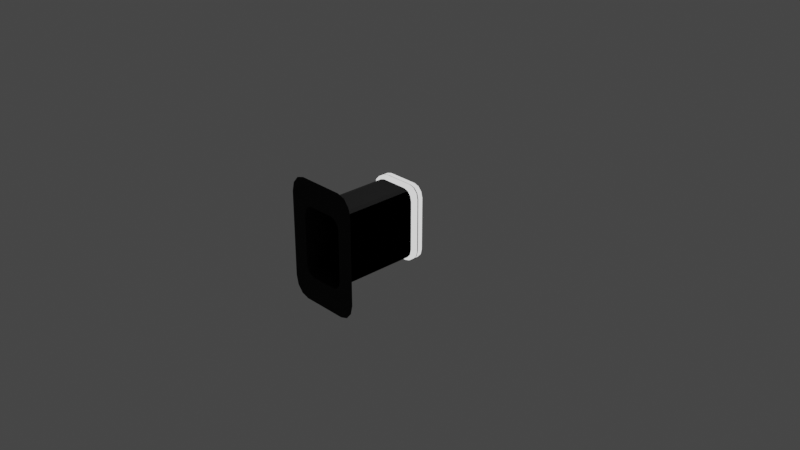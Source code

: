 # Source: Kerbetrotter_Hatch.blend  (saved by Blender 3.1.7; exported with 4.5.12 LTS)
import bpy
from mathutils import Matrix  # noqa: F401  (used for matrix-valued properties, if any)

bpy.ops.wm.read_factory_settings(use_empty=True)
scene = bpy.context.scene
scene.name = 'Scene'

# ---- collections
col_collection = bpy.data.collections.new('Collection'); scene.collection.children.link(col_collection)
col_collider_collider = bpy.data.collections.new('collider:collider')  # instanced only; not linked into the scene
col_collider_collider_001 = bpy.data.collections.new('collider:collider.001')  # instanced only; not linked into the scene
col_collider_collider_002 = bpy.data.collections.new('collider:collider.002')  # instanced only; not linked into the scene
col_collider_collider_003 = bpy.data.collections.new('collider:collider.003')  # instanced only; not linked into the scene
col_collider_collider_004 = bpy.data.collections.new('collider:collider.004')  # instanced only; not linked into the scene
col_collider_collider_005 = bpy.data.collections.new('collider:collider.005')  # instanced only; not linked into the scene
col_collider_collider_006 = bpy.data.collections.new('collider:collider.006')  # instanced only; not linked into the scene

# ---- images (referenced by path relative to the original .blend; pixels are not part of the script)
import os
ASSET_DIR = os.environ.get("B2B_ASSET_DIR", "")  # directory of the original .blend (textures are referenced by path, not embedded)
HERE = os.path.dirname(os.path.abspath(__file__))  # packed textures are extracted next to this script under _unpacked/

def load_image(name, relpath, width, height, colorspace="sRGB"):
    """Load a texture the original file referenced (path relative to the .blend, or extracted next to this script)."""
    p = next((c for c in (os.path.join(HERE, relpath), os.path.join(ASSET_DIR, relpath)) if relpath and os.path.exists(c)), "")
    if p:
        img = bpy.data.images.load(p, check_existing=True)
        img.name = name
    else:  # same state as the original file: an image datablock whose file is absent (Cycles renders it pink)
        img = bpy.data.images.new(name, width, height)
        img.source = "FILE"
        img.filepath = "//" + (relpath or name)
    img.colorspace_settings.name = colorspace
    return img
img_kerbetrotter_props = load_image('Kerbetrotter_props', 'Kerbetrotter_props.dds', 1024, 1024, 'sRGB')
img_kerbetrotter_props_nrm = load_image('Kerbetrotter_props_NRM', 'Kerbetrotter_props_NRM.dds', 1024, 1024, 'Non-Color')

# ---- materials (node trees are filled in below, after node groups)
mat_lynx_props = bpy.data.materials.new('Lynx_props')
mat_lynx_props.use_transparent_shadow = False
mat_material_002 = bpy.data.materials.new('Material.002')
mat_material_002.use_transparent_shadow = False

# ---- node groups
ng_color4 = bpy.data.node_groups.new('Color4', 'ShaderNodeTree')
_s = ng_color4.interface.new_socket(name='Color', in_out='OUTPUT', socket_type='NodeSocketColor')
_s = ng_color4.interface.new_socket(name='Alpha', in_out='OUTPUT', socket_type='NodeSocketFloat')
_s = ng_color4.interface.new_socket(name='Color', in_out='INPUT', socket_type='NodeSocketColor')
_s = ng_color4.interface.new_socket(name='Alpha', in_out='INPUT', socket_type='NodeSocketFloat')
_s.min_value = 1.0
_N = ng_color4.nodes; _L = ng_color4.links
n0 = _N.new('NodeGroupInput'); n0.name = 'Group Input'; n0.location = (-403, 18)
n1 = _N.new('NodeGroupOutput'); n1.name = 'Group Output'; n1.location = (154, 24)
_L.new(n0.outputs[1], n1.inputs[1])
_L.new(n0.outputs[0], n1.inputs[0])
n1.is_active_output = True
ng_maincolor = bpy.data.node_groups.new('MainColor', 'ShaderNodeTree')
_s = ng_maincolor.interface.new_socket(name='Color', in_out='OUTPUT', socket_type='NodeSocketColor')
_s = ng_maincolor.interface.new_socket(name='Alpha', in_out='OUTPUT', socket_type='NodeSocketFloat')
_s = ng_maincolor.interface.new_socket(name='VColor', in_out='INPUT', socket_type='NodeSocketColor')
_s = ng_maincolor.interface.new_socket(name='VAlpha', in_out='INPUT', socket_type='NodeSocketFloat')
_s.min_value = 1e+04
_s = ng_maincolor.interface.new_socket(name='CColor', in_out='INPUT', socket_type='NodeSocketColor')
_s = ng_maincolor.interface.new_socket(name='CAlpha', in_out='INPUT', socket_type='NodeSocketFloat')
_s.min_value = 1.0
_s = ng_maincolor.interface.new_socket(name='TColor', in_out='INPUT', socket_type='NodeSocketColor')
_s = ng_maincolor.interface.new_socket(name='TAlpha', in_out='INPUT', socket_type='NodeSocketFloat')
_s.min_value = 1.0
_N = ng_maincolor.nodes; _L = ng_maincolor.links
n0 = _N.new('NodeGroupInput'); n0.name = 'Group Input'; n0.location = (-284, 35)
n1 = _N.new('NodeGroupOutput'); n1.name = 'Group Output'; n1.location = (332, -19)
n2 = _N.new('ShaderNodeMix'); n2.name = 'VC*CC*TC'; n2.location = (127, -33)
n2.label = 'VC*CC*TC'
n2.hide = True
n2.data_type = 'RGBA'
n2.blend_type = 'MULTIPLY'
n2.inputs[0].default_value = 1.0
n3 = _N.new('ShaderNodeMix'); n3.name = 'VC*CC'; n3.location = (-44, 33)
n3.label = 'VC*CC'
n3.hide = True
n3.data_type = 'RGBA'
n3.blend_type = 'MULTIPLY'
n3.inputs[0].default_value = 1.0
n4 = _N.new('ShaderNodeMath'); n4.name = 'VA*CA'; n4.location = (-59, -19)
n4.label = 'VA*CA'
n4.hide = True
n4.operation = 'MULTIPLY'
n4.inputs[2].default_value = 0.0
n5 = _N.new('ShaderNodeMath'); n5.name = 'VA*CA*TA'; n5.location = (130, -79)
n5.label = 'VA*CA*TA'
n5.hide = True
n5.operation = 'MULTIPLY'
n5.inputs[2].default_value = 0.0
_L.new(n0.outputs[2], n3.inputs[7])
_L.new(n0.outputs[4], n2.inputs[7])
_L.new(n2.outputs[2], n1.inputs[0])
_L.new(n3.outputs[2], n2.inputs[6])
_L.new(n0.outputs[0], n3.inputs[6])
_L.new(n0.outputs[1], n4.inputs[0])
_L.new(n0.outputs[3], n4.inputs[1])
_L.new(n4.outputs[0], n5.inputs[0])
_L.new(n0.outputs[5], n5.inputs[1])
_L.new(n5.outputs[0], n1.inputs[1])
n1.is_active_output = True
ng_standardshader = bpy.data.node_groups.new('StandardShader', 'ShaderNodeTree')
_s = ng_standardshader.interface.new_socket(name='BSDF', in_out='OUTPUT', socket_type='NodeSocketShader')
_s = ng_standardshader.interface.new_socket(name='BaseColor', in_out='INPUT', socket_type='NodeSocketColor')
_s = ng_standardshader.interface.new_socket(name='Shininess', in_out='INPUT', socket_type='NodeSocketFloat')
_s.min_value = 1e+04
_s = ng_standardshader.interface.new_socket(name='Gloss', in_out='INPUT', socket_type='NodeSocketFloat')
_s.min_value = 1e+04
_s = ng_standardshader.interface.new_socket(name='Emission', in_out='INPUT', socket_type='NodeSocketColor')
_s = ng_standardshader.interface.new_socket(name='Emission Strength', in_out='INPUT', socket_type='NodeSocketFloat')
_s.min_value = 1e+06
_s = ng_standardshader.interface.new_socket(name='Alpha', in_out='INPUT', socket_type='NodeSocketFloat')
_s.min_value = 1.0
_s = ng_standardshader.interface.new_socket(name='NormalColor', in_out='INPUT', socket_type='NodeSocketColor')
_N = ng_standardshader.nodes; _L = ng_standardshader.links
n0 = _N.new('NodeGroupOutput'); n0.name = 'Group Output'; n0.location = (555, 248)
n1 = _N.new('NodeGroupInput'); n1.name = 'Group Input'; n1.location = (-444, 74)
n2 = _N.new('ShaderNodeNormalMap'); n2.name = 'Normal Map'; n2.location = (-96, -256)
n2.hide = True
n3 = _N.new('ShaderNodeMath'); n3.name = 'Roughness'; n3.location = (-4, -2)
n3.label = 'Roughness'
n3.hide = True
n3.operation = 'SQRT'
n3.inputs[2].default_value = 0.0
n4 = _N.new('ShaderNodeMath'); n4.name = 'SpecularConv'; n4.location = (-120, 39)
n4.label = 'SpecularConv'
n4.hide = True
n4.operation = 'SQRT'
n4.inputs[2].default_value = 0.0
n5 = _N.new('ShaderNodeMath'); n5.name = 'Gloss2Rough'; n5.location = (-176, -1)
n5.label = 'Gloss2Rough'
n5.hide = True
n5.operation = 'SUBTRACT'
n5.inputs[0].default_value = 1.0
n5.inputs[2].default_value = 0.0
n6 = _N.new('ShaderNodeBsdfPrincipled'); n6.name = 'Principled BSDF'; n6.location = (226, 256)
n6.distribution = 'GGX'
n6.subsurface_method = 'BURLEY'
n6.inputs[3].default_value = 1.45
_L.new(n6.outputs[0], n0.inputs[0])
_L.new(n4.outputs[0], n6.inputs[13])
_L.new(n1.outputs[3], n6.inputs[27])
_L.new(n3.outputs[0], n6.inputs[2])
_L.new(n1.outputs[0], n6.inputs[0])
_L.new(n1.outputs[1], n4.inputs[0])
_L.new(n1.outputs[6], n2.inputs[1])
_L.new(n5.outputs[0], n3.inputs[0])
_L.new(n1.outputs[2], n5.inputs[1])
_L.new(n2.outputs[0], n6.inputs[5])
_L.new(n1.outputs[5], n6.inputs[4])
_L.new(n1.outputs[4], n6.inputs[28])
n0.is_active_output = True
ng_dxtnormal = bpy.data.node_groups.new('dxtNormal', 'ShaderNodeTree')
_s = ng_dxtnormal.interface.new_socket(name='Color', in_out='OUTPUT', socket_type='NodeSocketColor')
_s = ng_dxtnormal.interface.new_socket(name='RGB', in_out='INPUT', socket_type='NodeSocketColor')
_s = ng_dxtnormal.interface.new_socket(name='Alpha', in_out='INPUT', socket_type='NodeSocketFloat')
_s.min_value = 1e+04
_N = ng_dxtnormal.nodes; _L = ng_dxtnormal.links
n0 = _N.new('NodeReroute'); n0.name = 'Reroute'; n0.location = (396, 44)
n0.width = 100
n0.socket_idname = 'NodeSocketFloat'
n1 = _N.new('NodeReroute'); n1.name = 'Reroute.002'; n1.location = (378, 56)
n1.width = 100
n1.socket_idname = 'NodeSocketFloat'
n2 = _N.new('NodeReroute'); n2.name = 'Reroute.001'; n2.location = (376, 13)
n2.width = 100
n2.socket_idname = 'NodeSocketFloat'
n3 = _N.new('NodeGroupInput'); n3.name = 'dxtNormalInput'; n3.location = (36, 79)
n3.label = 'dxtNormalInput'
n4 = _N.new('NodeGroupOutput'); n4.name = 'dxtNormalOutput'; n4.location = (1779, 73)
n4.label = 'dxtNormalOutput'
n5 = _N.new('ShaderNodeSeparateColor'); n5.name = 'dxtNormal.separateRGB'; n5.location = (215, 54)
n5.label = 'separateRGB'
n5.width = 125
n5.hide = True
n6 = _N.new('ShaderNodeVectorMath'); n6.name = 'mul2'; n6.location = (611, 34)
n6.label = '*2'
n6.hide = True
n6.operation = 'SCALE'
n6.inputs[3].default_value = 2.0
n7 = _N.new('ShaderNodeCombineXYZ'); n7.name = 'Combine XYZ'; n7.location = (446, 34)
n7.hide = True
n8 = _N.new('ShaderNodeVectorMath'); n8.name = 'xy_dot_xy'; n8.location = (941, 34)
n8.label = 'xy . xy'
n8.hide = True
n8.operation = 'DOT_PRODUCT'
n9 = _N.new('ShaderNodeMath'); n9.name = 'subXY'; n9.location = (1106, 34)
n9.label = 'Z^2'
n9.hide = True
n9.operation = 'SUBTRACT'
n9.use_clamp = True
n9.inputs[0].default_value = 1.0
n9.inputs[2].default_value = 0.0
n10 = _N.new('ShaderNodeMath'); n10.name = 'sqrtZ2'; n10.location = (1271, 34)
n10.label = 'Z = sqrt(1-X^2-Y^2)'
n10.hide = True
n10.operation = 'SQRT'
n10.inputs[2].default_value = 0.0
n11 = _N.new('ShaderNodeCombineColor'); n11.name = 'Combine RGB'; n11.location = (1593, 53)
n11.hide = True
n12 = _N.new('ShaderNodeMath'); n12.name = 'zToBlue'; n12.location = (1436, 34)
n12.label = 'Z to Blue'
n12.hide = True
n12.operation = 'MULTIPLY_ADD'
n13 = _N.new('ShaderNodeVectorMath'); n13.name = 'sub1'; n13.location = (776, 34)
n13.label = '-1'
n13.hide = True
n13.operation = 'SUBTRACT'
n13.inputs[1].default_value = (1.0, 1.0, 0.0)
_L.new(n3.outputs[0], n5.inputs[0])
_L.new(n5.outputs[1], n0.inputs[0])
_L.new(n3.outputs[1], n2.inputs[0])
_L.new(n2.outputs[0], n1.inputs[0])
_L.new(n1.outputs[0], n11.inputs[0])
_L.new(n11.outputs[0], n4.inputs[0])
_L.new(n7.outputs[0], n6.inputs[0])
_L.new(n6.outputs[0], n13.inputs[0])
_L.new(n9.outputs[0], n10.inputs[0])
_L.new(n10.outputs[0], n12.inputs[0])
_L.new(n12.outputs[0], n11.inputs[2])
_L.new(n0.outputs[0], n7.inputs[1])
_L.new(n2.outputs[0], n7.inputs[0])
_L.new(n0.outputs[0], n11.inputs[1])
_L.new(n13.outputs[0], n8.inputs[0])
_L.new(n13.outputs[0], n8.inputs[1])
_L.new(n8.outputs[1], n9.inputs[1])
n4.is_active_output = True

# ---- material node trees
mat_lynx_props.use_nodes = True; mat_lynx_props.node_tree.nodes.clear()
_N = mat_lynx_props.node_tree.nodes; _L = mat_lynx_props.node_tree.links
n0 = _N.new('ShaderNodeVertexColor'); n0.name = 'Vertex Color'; n0.location = (-88, -138)
n0.hide = True
n1 = _N.new('ShaderNodeTexImage'); n1.name = '_MainTex'; n1.location = (-200, -238)
n1.label = '_MainTex'
n1.hide = True
n1.image = img_kerbetrotter_props
n2 = _N.new('ShaderNodeTexImage'); n2.name = '_BumpMap'; n2.location = (-188, -311)
n2.label = '_BumpMap'
n2.hide = True
n2.image = img_kerbetrotter_props_nrm
n3 = _N.new('ShaderNodeUVMap'); n3.name = 'UV Map'; n3.location = (-398, -256)
n4 = _N.new('ShaderNodeOutputMaterial'); n4.name = 'Material Output'; n4.location = (730, -26)
n5 = _N.new('ShaderNodeGroup'); n5.name = '_Color'; n5.location = (-87, -190)
n5.label = '_Color'
n5.hide = True
n5.node_tree = ng_color4
n5.inputs[0].default_value = (1.0, 1.0, 1.0, 1.0)
n5.inputs[1].default_value = 1.0
n6 = _N.new('ShaderNodeGroup'); n6.name = 'MainColor'; n6.location = (104, -41)
n6.node_tree = ng_maincolor
n7 = _N.new('ShaderNodeGroup'); n7.name = 'StandardShader'; n7.location = (489, -47)
n7.node_tree = ng_standardshader
n7.inputs[3].default_value = (0.0, 0.0, 0.0, 1.0)
n7.inputs[4].default_value = 1.0
n8 = _N.new('ShaderNodeValue'); n8.name = '_Shininess'; n8.location = (289, -30)
n8.label = '_Shininess'
n8.hide = True
n8.outputs[0].default_value = 0.5
n9 = _N.new('ShaderNodeGroup'); n9.name = 'dxtNormal'; n9.location = (104, -318)
n9.hide = True
n9.node_tree = ng_dxtnormal
n10 = _N.new('ShaderNodeValue'); n10.name = '_Opacity'; n10.location = (277, -211)
n10.label = '_Opacity'
n10.hide = True
n10.outputs[0].default_value = 1.0
_L.new(n2.outputs[0], n9.inputs[0])
_L.new(n2.outputs[1], n9.inputs[1])
_L.new(n5.outputs[0], n6.inputs[2])
_L.new(n5.outputs[1], n6.inputs[3])
_L.new(n6.outputs[0], n7.inputs[0])
_L.new(n6.outputs[1], n7.inputs[2])
_L.new(n3.outputs[0], n1.inputs[0])
_L.new(n1.outputs[0], n6.inputs[4])
_L.new(n1.outputs[1], n6.inputs[5])
_L.new(n7.outputs[0], n4.inputs[0])
_L.new(n3.outputs[0], n2.inputs[0])
_L.new(n0.outputs[0], n6.inputs[0])
_L.new(n0.outputs[1], n6.inputs[1])
_L.new(n8.outputs[0], n7.inputs[1])
_L.new(n9.outputs[0], n7.inputs[6])
_L.new(n10.outputs[0], n7.inputs[5])
n4.is_active_output = True
mat_material_002.use_nodes = True; mat_material_002.node_tree.nodes.clear()
_N = mat_material_002.node_tree.nodes; _L = mat_material_002.node_tree.links
n0 = _N.new('ShaderNodeOutputMaterial'); n0.name = 'Material Output'; n0.location = (300, 300)
n1 = _N.new('ShaderNodeMixShader'); n1.name = 'Mix Shader'; n1.location = (19, 220)
n2 = _N.new('ShaderNodeLightPath'); n2.name = 'Light Path'; n2.location = (-232, 180)
n2.hide = True
n3 = _N.new('ShaderNodeEmission'); n3.name = 'Emission'; n3.location = (-210, 127)
n3.hide = True
n4 = _N.new('ShaderNodeGroup'); n4.name = '_Color'; n4.location = (-420, 126)
n4.label = '_Color'
n4.hide = True
n4.node_tree = ng_color4
n4.inputs[0].default_value = (1.0, 1.0, 1.0, 1.0)
n4.inputs[1].default_value = 1.0
_L.new(n1.outputs[0], n0.inputs[0])
_L.new(n2.outputs[0], n1.inputs[0])
_L.new(n3.outputs[0], n1.inputs[2])
_L.new(n4.outputs[0], n3.inputs[0])
_L.new(n4.outputs[1], n3.inputs[1])
n0.is_active_output = True

# ---- world
world_world = bpy.data.worlds.new('World'); scene.world = world_world
world_world.use_nodes = True; world_world.node_tree.nodes.clear()
_N = world_world.node_tree.nodes; _L = world_world.node_tree.links
n0 = _N.new('ShaderNodeOutputWorld'); n0.name = 'World Output'; n0.location = (300, 300)
n1 = _N.new('ShaderNodeBackground'); n1.name = 'Background'; n1.location = (10, 300)
n1.inputs[0].default_value = (0.05088, 0.05088, 0.05088, 1.0)
_L.new(n1.outputs[0], n0.inputs[0])
n0.is_active_output = True
world_world.color = (0.05088, 0.05088, 0.05088)
world_world.use_sun_shadow = False
world_world.sun_shadow_jitter_overblur = 0.0

# ---- cameras
cam_camera = bpy.data.cameras.new('Camera')
cam_camera.clip_end = 100.0
cam_camera.ortho_scale = 7.314

# ---- lights
light_light = bpy.data.lights.new('Light', 'POINT')
light_light.transmission_factor = 0.0
light_light.energy = 1000.0
light_light.shadow_soft_size = 0.1
light_light.shadow_maximum_resolution = 0.006
light_light.use_absolute_resolution = True

# ---- meshes
me_hatch = bpy.data.meshes.new('Hatch')
me_hatch.from_pydata([(-0.2074, -0.000749, 0.3877), (-0.2434, -0.000749, 0.3452), (-0.2565, -0.000749, 0.2871), (-0.2434, -0.000749, -0.3063), (-0.2074, -0.000749, -0.3489), (0.1356, -0.000749, 0.4033), (0.2339, -0.000749, 0.2871), (0.1356, -0.000749, -0.3644), (-0.2565, -0.000749, -0.2482), (-0.2691, 0.005256, -0.2548), (-0.2553, 0.005256, -0.3143), (-0.2175, 0.005256, -0.3578), (-0.1659, 0.005256, -0.3738), (-0.1583, -0.000749, -0.3644), (-0.2691, 0.005256, 0.2936), (-0.2553, 0.005256, 0.3531), (-0.2175, 0.005256, 0.3967), (-0.1583, -0.000749, 0.4033), (-0.1659, 0.005256, 0.4126), (-0.01133, 0.005256, 0.4126), (-0.1794, 0.005256, -0.3908), (-0.01133, 0.005256, -0.3908), (-0.2356, 0.005256, 0.413), (-0.1794, 0.005256, 0.4296), (-0.01133, 0.005256, 0.4296), (-0.2767, 0.005256, 0.3675), (-0.2917, 0.005256, 0.3055), (-0.2917, 0.005256, -0.2666), (-0.01133, -0.01059, -0.3979), (-0.1824, -0.01059, -0.3979), (-0.2356, 0.005256, -0.3741), (-0.2767, 0.005256, -0.3287), (-0.2395, -0.01059, -0.381), (-0.2813, -0.01059, -0.3347), (-0.2395, -0.01059, 0.4198), (-0.2813, -0.01059, 0.3736), (-0.2966, -0.01059, 0.3104), (-0.2966, -0.01059, -0.2716), (-0.1824, -0.01059, 0.4368), (-0.01133, -0.01059, 0.4368), (0.1847, -0.000749, -0.3489), (0.1948, 0.005256, -0.3578), (0.2326, 0.005256, -0.3143), (0.2207, -0.000749, -0.3063), (0.1432, 0.005256, -0.3738), (-0.01133, -0.000749, -0.3644), (-0.01133, 0.005256, -0.3738), (0.2465, 0.005256, -0.2548), (0.2339, -0.000749, -0.2482), (0.2465, 0.005256, 0.2936), (0.2326, 0.005256, 0.3531), (0.2207, -0.000749, 0.3452), (0.1948, 0.005256, 0.3967), (0.1847, -0.000749, 0.3877), (0.1432, 0.005256, 0.4126), (-0.01133, -0.000749, 0.4033), (0.2691, 0.005256, 0.3055), (0.2691, 0.005256, -0.2666), (0.254, 0.005256, -0.3287), (0.2129, 0.005256, -0.3741), (0.1568, 0.005256, -0.3908), (0.1568, 0.005256, 0.4296), (0.274, -0.01059, -0.2716), (0.2587, -0.01059, -0.3347), (0.2168, -0.01059, -0.381), (0.1597, -0.01059, -0.3979), (0.1597, -0.01059, 0.4368), (0.2129, 0.005256, 0.413), (0.254, 0.005256, 0.3675), (0.2168, -0.01059, 0.4198), (0.2587, -0.01059, 0.3736), (0.274, -0.01059, 0.3104)], [], [(19, 24, 61, 54), (26, 36, 35, 25), (25, 35, 34, 22), (54, 61, 52, 53), (6, 49, 47, 48), (3, 10, 9, 8), (15, 25, 22, 16), (14, 15, 1, 2), (39, 66, 61, 24), (16, 18, 17, 0), (13, 12, 4), (44, 46, 45, 7), (22, 23, 18, 16), (48, 47, 42, 43), (4, 11, 10, 3), (41, 44, 7, 40), (45, 46, 12, 13), (23, 24, 19, 18), (59, 60, 44, 41), (67, 68, 50, 52), (56, 57, 47, 49), (65, 28, 21, 60), (34, 38, 23, 22), (20, 30, 11), (29, 32, 30, 20), (57, 58, 42, 47), (69, 70, 68, 67), (62, 63, 58, 57), (64, 65, 60, 59), (32, 33, 31, 30), (70, 71, 56, 68), (18, 19, 55, 17), (28, 29, 20, 21), (15, 16, 0, 1), (55, 19, 54, 5), (51, 50, 49, 6), (9, 14, 2, 8), (56, 71, 62, 57), (43, 42, 41, 40), (12, 20, 11, 4), (5, 54, 53), (10, 31, 27, 9), (68, 56, 49, 50), (30, 31, 10, 11), (9, 27, 26, 14), (46, 21, 20, 12), (60, 21, 46, 44), (66, 69, 67, 61), (38, 39, 24, 23), (53, 52, 50, 51), (61, 67, 52), (58, 59, 41, 42), (14, 26, 25, 15), (63, 64, 59, 58), (33, 37, 27, 31), (27, 37, 36, 26)])
_uv = me_hatch.uv_layers.new(name='UVMap')
_uv.uv.foreach_set('vector', [0.5113, 0.5209, 0.5014, 0.5209, 0.5014, 0.4715, 0.5113, 0.4715, 0.5014, 0.4149, 0.4916, 0.4149, 0.4916, 0.434, 0.5014, 0.434, 0.5014, 0.434, 0.4916, 0.434, 0.4916, 0.4535, 0.5014, 0.4535, 0.5113, 0.4715, 0.5014, 0.4715, 0.5113, 0.4535, 0.5203, 0.4535, 0.5203, 0.4149, 0.5113, 0.4149, 0.5113, 0.2526, 0.5203, 0.2526, 0.5203, 0.2314, 0.5113, 0.2314, 0.5113, 0.2526, 0.5203, 0.2526, 0.5113, 0.434, 0.5014, 0.434, 0.5014, 0.4535, 0.5113, 0.4535, 0.5113, 0.4149, 0.5113, 0.434, 0.5203, 0.434, 0.5203, 0.4149, 0.4916, 0.5209, 0.4916, 0.4715, 0.5014, 0.4715, 0.5014, 0.5209, 0.5113, 0.4535, 0.5113, 0.4715, 0.5203, 0.4715, 0.5203, 0.4535, 0.5203, 0.1972, 0.5113, 0.1972, 0.5203, 0.2125, 0.5113, 0.1972, 0.5113, 0.145, 0.5203, 0.145, 0.5203, 0.1972, 0.5014, 0.4535, 0.5014, 0.4715, 0.5113, 0.4715, 0.5113, 0.4535, 0.5203, 0.2526, 0.5113, 0.2526, 0.5113, 0.2314, 0.5203, 0.2314, 0.5203, 0.2125, 0.5113, 0.2125, 0.5113, 0.2314, 0.5203, 0.2314, 0.5113, 0.2125, 0.5113, 0.1972, 0.5203, 0.1972, 0.5203, 0.2125, 0.5203, 0.145, 0.5113, 0.145, 0.5113, 0.1972, 0.5203, 0.1972, 0.5014, 0.4715, 0.5014, 0.5209, 0.5113, 0.5209, 0.5113, 0.4715, 0.5014, 0.2125, 0.5014, 0.1972, 0.5113, 0.1972, 0.5113, 0.2125, 0.5014, 0.4535, 0.5014, 0.434, 0.5113, 0.434, 0.5113, 0.4535, 0.5014, 0.4149, 0.5014, 0.2526, 0.5113, 0.2526, 0.5113, 0.4149, 0.4916, 0.1972, 0.4916, 0.145, 0.5014, 0.145, 0.5014, 0.1972, 0.4916, 0.4535, 0.4916, 0.4715, 0.5014, 0.4715, 0.5014, 0.4535, 0.5014, 0.1972, 0.5014, 0.2125, 0.5113, 0.2125, 0.4916, 0.1972, 0.4916, 0.2125, 0.5014, 0.2125, 0.5014, 0.1972, 0.5014, 0.2526, 0.5014, 0.2314, 0.5113, 0.2314, 0.5113, 0.2526, 0.4916, 0.4535, 0.4916, 0.434, 0.5014, 0.434, 0.5014, 0.4535, 0.4916, 0.2526, 0.4916, 0.2314, 0.5014, 0.2314, 0.5014, 0.2526, 0.4916, 0.2125, 0.4916, 0.1972, 0.5014, 0.1972, 0.5014, 0.2125, 0.4916, 0.2125, 0.4916, 0.2314, 0.5014, 0.2314, 0.5014, 0.2125, 0.4916, 0.434, 0.4916, 0.4149, 0.5014, 0.4149, 0.5014, 0.434, 0.5113, 0.4715, 0.5113, 0.5209, 0.5203, 0.5209, 0.5203, 0.4715, 0.4916, 0.145, 0.4916, 0.1972, 0.5014, 0.1972, 0.5014, 0.145, 0.5113, 0.434, 0.5113, 0.4535, 0.5203, 0.4535, 0.5203, 0.434, 0.5203, 0.5209, 0.5113, 0.5209, 0.5113, 0.4715, 0.5203, 0.4715, 0.5203, 0.434, 0.5113, 0.434, 0.5113, 0.4149, 0.5203, 0.4149, 0.5113, 0.2526, 0.5113, 0.4149, 0.5203, 0.4149, 0.5203, 0.2526, 0.5014, 0.4149, 0.4916, 0.4149, 0.4916, 0.2526, 0.5014, 0.2526, 0.5203, 0.2314, 0.5113, 0.2314, 0.5113, 0.2125, 0.5203, 0.2125, 0.5113, 0.1972, 0.5014, 0.1972, 0.5113, 0.2125, 0.5203, 0.2125, 0.5203, 0.4715, 0.5113, 0.4715, 0.5203, 0.4535, 0.5113, 0.2314, 0.5014, 0.2314, 0.5014, 0.2526, 0.5113, 0.2526, 0.5014, 0.434, 0.5014, 0.4149, 0.5113, 0.4149, 0.5113, 0.434, 0.5014, 0.2125, 0.5014, 0.2314, 0.5113, 0.2314, 0.5113, 0.2125, 0.5113, 0.2526, 0.5014, 0.2526, 0.5014, 0.4149, 0.5113, 0.4149, 0.5113, 0.145, 0.5014, 0.145, 0.5014, 0.1972, 0.5113, 0.1972, 0.5014, 0.1972, 0.5014, 0.145, 0.5113, 0.145, 0.5113, 0.1972, 0.4916, 0.4715, 0.4916, 0.4535, 0.5014, 0.4535, 0.5014, 0.4715, 0.4916, 0.4715, 0.4916, 0.5209, 0.5014, 0.5209, 0.5014, 0.4715, 0.5203, 0.4535, 0.5113, 0.4535, 0.5113, 0.434, 0.5203, 0.434, 0.5014, 0.4715, 0.5014, 0.4535, 0.5113, 0.4535, 0.5014, 0.2314, 0.5014, 0.2125, 0.5113, 0.2125, 0.5113, 0.2314, 0.5113, 0.4149, 0.5014, 0.4149, 0.5014, 0.434, 0.5113, 0.434, 0.4916, 0.2314, 0.4916, 0.2125, 0.5014, 0.2125, 0.5014, 0.2314, 0.4916, 0.2314, 0.4916, 0.2526, 0.5014, 0.2526, 0.5014, 0.2314, 0.5014, 0.2526, 0.4916, 0.2526, 0.4916, 0.4149, 0.5014, 0.4149])
me_hatch.materials.append(mat_lynx_props)
me_hatch.use_remesh_fix_poles = True
me_hatch.use_remesh_preserve_attributes = False
me_hatch.update()
me_hatch.normals_split_custom_set([tuple(v) for v in zip(*[iter([1.345e-05, 0.9596, -0.2815, 2.604e-05, 0.84, 0.5426, 0.07577, 0.8226, 0.5636, -0.04356, 0.9733, -0.2252, -0.6077, 0.7918, 0.06031, -0.9354, 0.3291, 0.1294, -0.797, 0.4043, 0.4487, -0.5435, 0.7962, 0.2659, -0.5435, 0.7962, 0.2659, -0.797, 0.4043, 0.4487, -0.4745, 0.4456, 0.7591, -0.3143, 0.8099, 0.4952, -0.04352, 0.9733, -0.2252, 0.0758, 0.8226, 0.5636, -0.1005, 0.9846, -0.1429, -0.2118, 0.9059, -0.3666, -0.4158, 0.9088, -0.0362, -0.1942, 0.9806, -0.02642, -0.1942, 0.9806, 0.0264, -0.4158, 0.9088, 0.0362, 0.3524, 0.9203, 0.1699, 0.1499, 0.9855, 0.07884, 0.1941, 0.9806, 0.02642, 0.4158, 0.9088, 0.03622, 0.1499, 0.9856, -0.07882, -0.5435, 0.7962, 0.2659, -0.3143, 0.8099, 0.4953, 0.1005, 0.9846, -0.1429, 0.1942, 0.9806, -0.0264, 0.1499, 0.9855, -0.07885, 0.3524, 0.9203, -0.1699, 0.4158, 0.9087, -0.03617, 0.0, 0.4112, 0.9115, 0.1379, 0.4283, 0.893, 0.07576, 0.8226, 0.5636, 2.592e-05, 0.84, 0.5426, 0.1005, 0.9846, -0.1429, 0.04355, 0.9733, -0.2252, 0.05081, 0.8601, -0.5076, 0.2118, 0.9059, -0.3666, 0.05083, 0.8601, 0.5076, 0.04354, 0.9733, 0.2252, 0.2119, 0.9059, 0.3666, -0.04352, 0.9733, 0.2252, 1.345e-05, 0.9596, 0.2815, 0.0, 0.8415, 0.5403, -0.05082, 0.8601, 0.5076, -0.3143, 0.8099, 0.4953, -0.07575, 0.8226, 0.5636, 0.04356, 0.9733, -0.2252, 0.1005, 0.9846, -0.1429, -0.4158, 0.9087, 0.03617, -0.1942, 0.9806, 0.0264, -0.1499, 0.9855, 0.07885, -0.3524, 0.9203, 0.1699, 0.2118, 0.9059, 0.3666, 0.1005, 0.9846, 0.1429, 0.1499, 0.9855, 0.07885, 0.3524, 0.9203, 0.1698, -0.1005, 0.9846, 0.1429, -0.04355, 0.9733, 0.2252, -0.05081, 0.8601, 0.5076, -0.2118, 0.9059, 0.3666, 0.0, 0.8415, 0.5403, -1.351e-05, 0.9596, 0.2815, 0.04352, 0.9733, 0.2252, 0.05083, 0.8601, 0.5076, -0.07584, 0.8226, 0.5635, -2.592e-05, 0.84, 0.5426, -1.351e-05, 0.9596, -0.2815, 0.04353, 0.9733, -0.2252, 0.3143, 0.8099, -0.4953, 0.07575, 0.8226, -0.5636, -0.04356, 0.9733, 0.2252, -0.1005, 0.9846, 0.1429, 0.3143, 0.8099, 0.4953, 0.5435, 0.7962, 0.2659, -0.1499, 0.9856, -0.07882, -0.1005, 0.9846, -0.1429, 0.6078, 0.7918, 0.06031, 0.6078, 0.7918, -0.06029, -0.1942, 0.9806, 0.02643, -0.1942, 0.9806, -0.02639, 0.1379, 0.4283, -0.893, 0.0, 0.4112, -0.9115, 2.604e-05, 0.84, -0.5426, 0.07574, 0.8226, -0.5636, -0.4746, 0.4456, 0.7591, -0.1379, 0.4283, 0.893, -0.0758, 0.8226, 0.5636, -0.3143, 0.8099, 0.4952, -0.07578, 0.8226, -0.5636, -0.3143, 0.8099, -0.4953, 0.1005, 0.9846, 0.143, -0.1379, 0.4283, -0.893, -0.4746, 0.4456, -0.7591, -0.3143, 0.8099, -0.4953, -0.07578, 0.8226, -0.5636, 0.6077, 0.7918, -0.06037, 0.5435, 0.7962, -0.2659, -0.1499, 0.9856, 0.07881, -0.1942, 0.9806, 0.02641, 0.4745, 0.4456, 0.7591, 0.797, 0.4043, 0.4488, 0.5434, 0.7962, 0.2659, 0.3143, 0.8099, 0.4952, 0.9354, 0.3291, -0.1294, 0.797, 0.4043, -0.4487, 0.5435, 0.7962, -0.2659, 0.6077, 0.7918, -0.0603, 0.4746, 0.4456, -0.7591, 0.1379, 0.4283, -0.893, 0.07581, 0.8226, -0.5636, 0.3143, 0.8099, -0.4953, -0.4745, 0.4456, -0.7591, -0.7969, 0.4044, -0.4487, -0.5435, 0.7962, -0.2658, -0.3143, 0.8099, -0.4952, 0.797, 0.4044, 0.4487, 0.9354, 0.3291, 0.1294, 0.6077, 0.7918, 0.0603, 0.5435, 0.7962, 0.2659, 0.04352, 0.9733, -0.2252, -0.0001754, 0.9596, -0.2815, 0.0, 0.8415, -0.5403, 0.05083, 0.8601, -0.5076, 0.0, 0.4112, -0.9115, -0.1379, 0.4283, -0.893, -0.07576, 0.8226, -0.5636, -2.592e-05, 0.84, -0.5426, 0.1499, 0.9855, -0.07884, 0.1005, 0.9846, -0.1429, 0.2119, 0.9059, -0.3666, 0.3524, 0.9203, -0.1698, 0.0, 0.8415, -0.5403, 1.351e-05, 0.9596, -0.2815, -0.04352, 0.9733, -0.2252, -0.05083, 0.8601, -0.5076, -0.3524, 0.9203, -0.1699, -0.1499, 0.9855, -0.07884, -0.1941, 0.9806, -0.02642, -0.4158, 0.9088, -0.03622, 0.1942, 0.9806, 0.02642, 0.1942, 0.9806, -0.0264, 0.4158, 0.9088, -0.0362, 0.4158, 0.9088, 0.0362, 0.6078, 0.7918, 0.06032, 0.9354, 0.3291, 0.1294, 0.9354, 0.3292, -0.1294, 0.6078, 0.7918, -0.06038, -0.3524, 0.9203, 0.1698, -0.1499, 0.9855, 0.07884, -0.1005, 0.9846, 0.1429, -0.2119, 0.9059, 0.3666, 0.04352, 0.9733, 0.2252, -0.0758, 0.8226, -0.5636, 0.1005, 0.9846, 0.1429, 0.2118, 0.9059, 0.3666, -0.05083, 0.8601, -0.5076, -0.04354, 0.9733, -0.2252, -0.2119, 0.9059, -0.3666, 0.1499, 0.9856, 0.07882, -0.5435, 0.7962, -0.2659, -0.6078, 0.7918, -0.06028, 0.1942, 0.9806, 0.02641, 0.5435, 0.7962, 0.2658, 0.6078, 0.7918, 0.06028, -0.1942, 0.9806, -0.02641, -0.1499, 0.9856, -0.07883, -0.3143, 0.8099, -0.4953, -0.5434, 0.7962, -0.2659, 0.1499, 0.9856, 0.07882, 0.1005, 0.9846, 0.143, 0.1942, 0.9806, 0.02639, -0.6078, 0.7918, -0.06031, -0.6078, 0.7918, 0.06029, 0.1942, 0.9806, -0.02643, -1.345e-05, 0.9596, 0.2815, -2.604e-05, 0.84, -0.5426, -0.07577, 0.8226, -0.5636, 0.04356, 0.9733, 0.2252, 0.07584, 0.8226, -0.5635, 2.592e-05, 0.84, -0.5426, 1.351e-05, 0.9596, 0.2815, -0.04353, 0.9733, 0.2252, 0.1379, 0.4283, 0.893, 0.4746, 0.4456, 0.7591, 0.3143, 0.8099, 0.4952, 0.07578, 0.8226, 0.5636, -0.1379, 0.4283, 0.893, 0.0, 0.4112, 0.9115, -2.604e-05, 0.84, 0.5426, -0.07574, 0.8226, 0.5636, -0.2118, 0.9059, -0.3666, -0.1005, 0.9846, -0.1429, -0.1499, 0.9855, -0.07885, -0.3524, 0.9203, -0.1698, 0.07577, 0.8226, 0.5636, 0.3143, 0.8099, 0.4953, -0.1005, 0.9846, -0.143, 0.5435, 0.7962, -0.2659, 0.3143, 0.8099, -0.4953, -0.1005, 0.9846, 0.1429, -0.1499, 0.9856, 0.07881, 0.1942, 0.9806, -0.02641, -0.6077, 0.7918, 0.06037, -0.5435, 0.7962, 0.2659, 0.1499, 0.9856, -0.07881, 0.7969, 0.4044, -0.4487, 0.4745, 0.4456, -0.7591, 0.3143, 0.8099, -0.4952, 0.5435, 0.7962, -0.2659, -0.797, 0.4044, -0.4487, -0.9354, 0.3291, -0.1294, -0.6077, 0.7918, -0.0603, -0.5435, 0.7962, -0.2659, -0.6078, 0.7918, -0.06032, -0.9354, 0.3291, -0.1294, -0.9354, 0.3291, 0.1294, -0.6078, 0.7918, 0.06022])] * 3)])
me_cutout = bpy.data.meshes.new('cutout')
me_cutout.from_pydata([(0.2126, -0.05808, 0.4132), (0.2537, -0.05808, 0.3677), (0.2537, 0.06002, 0.3677), (0.2126, -0.05808, 0.4132), (0.2537, 0.06002, 0.3677), (0.2126, 0.06002, 0.4132), (0.2126, -0.05808, 0.4132), (0.2126, 0.06002, 0.4132), (0.1564, -0.05808, 0.4298), (0.2126, 0.06002, 0.4132), (0.1564, 0.06002, 0.4298), (0.1564, -0.05808, 0.4298), (-0.1797, 0.06002, -0.3906), (-0.01164, 0.06002, -0.3906), (-0.1797, -0.05808, -0.3906), (-0.01164, 0.06002, -0.3906), (-0.01164, -0.05808, -0.3906), (-0.1797, -0.05808, -0.3906), (-0.277, 0.06002, 0.3677), (-0.2921, 0.06002, 0.3057), (-0.277, -0.05808, 0.3677), (-0.2921, 0.06002, 0.3057), (-0.2921, -0.05808, 0.3057), (-0.277, -0.05808, 0.3677), (-0.277, -0.05808, -0.3285), (-0.277, 0.06002, -0.3285), (-0.2359, -0.05808, -0.3739), (-0.277, 0.06002, -0.3285), (-0.2359, 0.06002, -0.3739), (-0.2359, -0.05808, -0.3739), (-0.2921, 0.06002, -0.2664), (-0.277, 0.06002, -0.3285), (-0.2921, -0.05808, -0.2664), (-0.277, 0.06002, -0.3285), (-0.277, -0.05808, -0.3285), (-0.2921, -0.05808, -0.2664), (-0.2359, 0.06002, 0.4132), (-0.277, 0.06002, 0.3677), (-0.2359, -0.05808, 0.4132), (-0.277, 0.06002, 0.3677), (-0.277, -0.05808, 0.3677), (-0.2359, -0.05808, 0.4132), (0.1564, -0.05808, -0.3906), (0.1564, 0.06002, -0.3906), (0.2126, -0.05808, -0.3739), (0.1564, 0.06002, -0.3906), (0.2126, 0.06002, -0.3739), (0.2126, -0.05808, -0.3739), (-0.1797, -0.05808, 0.4298), (-0.1797, 0.06002, 0.4298), (-0.2359, -0.05808, 0.4132), (-0.1797, 0.06002, 0.4298), (-0.2359, 0.06002, 0.4132), (-0.2359, -0.05808, 0.4132), (-0.01164, -0.05808, -0.3906), (-0.01164, 0.06002, -0.3906), (0.1564, -0.05808, -0.3906), (0.1564, 0.06002, -0.3906), (-0.2921, 0.06002, 0.3057), (-0.2921, 0.06002, -0.2664), (-0.2921, -0.05808, 0.3057), (-0.2921, -0.05808, -0.2664), (0.2537, -0.05808, -0.3285), (0.2537, 0.06002, -0.3285), (0.2688, -0.05808, -0.2664), (0.2537, 0.06002, -0.3285), (0.2688, 0.06002, -0.2664), (0.2688, -0.05808, -0.2664), (0.2688, -0.05808, -0.2664), (0.2688, 0.06002, -0.2664), (0.2688, -0.05808, 0.3057), (0.2688, 0.06002, 0.3057), (-0.2359, -0.05808, -0.3739), (-0.2359, 0.06002, -0.3739), (-0.1797, -0.05808, -0.3906), (-0.2359, 0.06002, -0.3739), (-0.1797, 0.06002, -0.3906), (-0.1797, -0.05808, -0.3906), (0.2126, -0.05808, -0.3739), (0.2126, 0.06002, -0.3739), (0.2537, -0.05808, -0.3285), (0.2126, 0.06002, -0.3739), (0.2537, 0.06002, -0.3285), (0.2537, -0.05808, -0.3285), (0.2688, 0.06002, 0.3057), (0.2537, 0.06002, 0.3677), (0.2688, -0.05808, 0.3057), (0.2537, 0.06002, 0.3677), (0.2537, -0.05808, 0.3677), (0.2688, -0.05808, 0.3057), (0.1564, 0.06002, 0.4298), (-0.01164, 0.06002, 0.4298), (0.1564, -0.05808, 0.4298), (-0.01164, 0.06002, 0.4298), (-0.01164, -0.05808, 0.4298), (0.1564, -0.05808, 0.4298), (-0.01164, -0.05808, 0.4298), (-0.01164, 0.06002, 0.4298), (-0.1797, -0.05808, 0.4298), (-0.1797, 0.06002, 0.4298), (-0.1797, 0.06002, -0.3906), (-0.2359, 0.06002, -0.3739), (-0.01164, 0.06002, -0.3906), (-0.277, 0.06002, -0.3285), (-0.2921, 0.06002, -0.2664), (-0.2359, 0.06002, -0.3739), (-0.2921, 0.06002, 0.3057), (-0.277, 0.06002, 0.3677), (-0.2921, 0.06002, -0.2664), (-0.2359, 0.06002, 0.4132), (-0.1797, 0.06002, 0.4298), (-0.277, 0.06002, 0.3677), (0.1564, 0.06002, 0.4298), (0.2126, 0.06002, 0.4132), (-0.01164, 0.06002, 0.4298), (-0.1797, 0.06002, 0.4298), (-0.01164, 0.06002, 0.4298), (-0.277, 0.06002, 0.3677), (-0.2921, 0.06002, -0.2664), (-0.277, 0.06002, 0.3677), (-0.2359, 0.06002, -0.3739), (-0.01164, 0.06002, -0.3906), (-0.2359, 0.06002, -0.3739), (0.1564, 0.06002, -0.3906), (0.2126, 0.06002, -0.3739), (0.1564, 0.06002, -0.3906), (0.2537, 0.06002, -0.3285), (0.2688, 0.06002, -0.2664), (0.2537, 0.06002, -0.3285), (0.2688, 0.06002, 0.3057), (0.2537, 0.06002, 0.3677), (0.2688, 0.06002, 0.3057), (0.2126, 0.06002, 0.4132), (-0.01164, 0.06002, 0.4298), (0.2126, 0.06002, 0.4132), (-0.277, 0.06002, 0.3677), (-0.2359, 0.06002, -0.3739), (-0.277, 0.06002, 0.3677), (0.1564, 0.06002, -0.3906), (0.2537, 0.06002, -0.3285), (0.1564, 0.06002, -0.3906), (0.2688, 0.06002, 0.3057), (0.2126, 0.06002, 0.4132), (0.2688, 0.06002, 0.3057), (-0.277, 0.06002, 0.3677), (0.2688, 0.06002, 0.3057), (0.1564, 0.06002, -0.3906), (-0.277, 0.06002, 0.3677), (-0.1797, -0.05808, -0.3906), (-0.01164, -0.05808, -0.3906), (-0.2359, -0.05808, -0.3739), (0.1564, -0.05808, -0.3906), (0.2126, -0.05808, -0.3739), (-0.01164, -0.05808, -0.3906), (0.2537, -0.05808, -0.3285), (0.2688, -0.05808, -0.2664), (0.2126, -0.05808, -0.3739), (0.2688, -0.05808, 0.3057), (0.2537, -0.05808, 0.3677), (0.2688, -0.05808, -0.2664), (0.2126, -0.05808, 0.4132), (0.1564, -0.05808, 0.4298), (0.2537, -0.05808, 0.3677), (-0.1797, -0.05808, 0.4298), (-0.2359, -0.05808, 0.4132), (-0.01164, -0.05808, 0.4298), (0.1564, -0.05808, 0.4298), (-0.01164, -0.05808, 0.4298), (0.2537, -0.05808, 0.3677), (0.2688, -0.05808, -0.2664), (0.2537, -0.05808, 0.3677), (0.2126, -0.05808, -0.3739), (-0.01164, -0.05808, -0.3906), (0.2126, -0.05808, -0.3739), (-0.2359, -0.05808, -0.3739), (-0.277, -0.05808, -0.3285), (-0.2359, -0.05808, -0.3739), (-0.2921, -0.05808, -0.2664), (-0.2921, -0.05808, 0.3057), (-0.2921, -0.05808, -0.2664), (-0.277, -0.05808, 0.3677), (-0.2359, -0.05808, 0.4132), (-0.277, -0.05808, 0.3677), (-0.01164, -0.05808, 0.4298), (0.2537, -0.05808, 0.3677), (-0.01164, -0.05808, 0.4298), (0.2126, -0.05808, -0.3739), (-0.2359, -0.05808, -0.3739), (0.2126, -0.05808, -0.3739), (-0.2921, -0.05808, -0.2664), (-0.277, -0.05808, 0.3677), (-0.2921, -0.05808, -0.2664), (-0.01164, -0.05808, 0.4298), (-0.01164, -0.05808, 0.4298), (-0.2921, -0.05808, -0.2664), (0.2126, -0.05808, -0.3739)], [], [(0, 1, 2), (4, 5, 3), (7, 8, 6), (10, 11, 9), (13, 14, 12), (16, 17, 15), (19, 20, 18), (22, 23, 21), (25, 26, 24), (28, 29, 27), (31, 32, 30), (34, 35, 33), (37, 38, 36), (40, 41, 39), (43, 44, 42), (46, 47, 45), (49, 50, 48), (52, 53, 51), (55, 56, 54), (57, 56, 55), (59, 60, 58), (61, 60, 59), (63, 64, 62), (66, 67, 65), (69, 70, 68), (71, 70, 69), (73, 74, 72), (76, 77, 75), (79, 80, 78), (82, 83, 81), (85, 86, 84), (88, 89, 87), (91, 92, 90), (94, 95, 93), (97, 98, 96), (99, 98, 97), (101, 102, 100), (104, 105, 103), (107, 108, 106), (110, 111, 109), (113, 114, 112), (116, 117, 115), (119, 120, 118), (122, 123, 121), (125, 126, 124), (128, 129, 127), (131, 132, 130), (134, 135, 133), (137, 138, 136), (140, 141, 139), (143, 144, 142), (146, 147, 145), (149, 150, 148), (152, 153, 151), (155, 156, 154), (158, 159, 157), (161, 162, 160), (164, 165, 163), (167, 168, 166), (170, 171, 169), (173, 174, 172), (176, 177, 175), (179, 180, 178), (182, 183, 181), (185, 186, 184), (188, 189, 187), (191, 192, 190), (194, 195, 193)])
_uv = me_cutout.uv_layers.new(name='UVMap')
_uv.uv.foreach_set('vector', [0.0, 0.0, 0.0, 0.0, 0.0, 0.0, 0.0, 0.0, 0.0, 0.0, 0.0, 0.0, 0.0, 0.0, 0.0, 0.0, 0.0, 0.0, 0.0, 0.0, 0.0, 0.0, 0.0, 0.0, 0.0, 0.0, 0.0, 0.0, 0.0, 0.0, 0.0, 0.0, 0.0, 0.0, 0.0, 0.0, 0.0, 0.0, 0.0, 0.0, 0.0, 0.0, 0.0, 0.0, 0.0, 0.0, 0.0, 0.0, 0.0, 0.0, 0.0, 0.0, 0.0, 0.0, 0.0, 0.0, 0.0, 0.0, 0.0, 0.0, 0.0, 0.0, 0.0, 0.0, 0.0, 0.0, 0.0, 0.0, 0.0, 0.0, 0.0, 0.0, 0.0, 0.0, 0.0, 0.0, 0.0, 0.0, 0.0, 0.0, 0.0, 0.0, 0.0, 0.0, 0.0, 0.0, 0.0, 0.0, 0.0, 0.0, 0.0, 0.0, 0.0, 0.0, 0.0, 0.0, 0.0, 0.0, 0.0, 0.0, 0.0, 0.0, 0.0, 0.0, 0.0, 0.0, 0.0, 0.0, 0.0, 0.0, 0.0, 0.0, 0.0, 0.0, 0.0, 0.0, 0.0, 0.0, 0.0, 0.0, 0.0, 0.0, 0.0, 0.0, 0.0, 0.0, 0.0, 0.0, 0.0, 0.0, 0.0, 0.0, 0.0, 0.0, 0.0, 0.0, 0.0, 0.0, 0.0, 0.0, 0.0, 0.0, 0.0, 0.0, 0.0, 0.0, 0.0, 0.0, 0.0, 0.0, 0.0, 0.0, 0.0, 0.0, 0.0, 0.0, 0.0, 0.0, 0.0, 0.0, 0.0, 0.0, 0.0, 0.0, 0.0, 0.0, 0.0, 0.0, 0.0, 0.0, 0.0, 0.0, 0.0, 0.0, 0.0, 0.0, 0.0, 0.0, 0.0, 0.0, 0.0, 0.0, 0.0, 0.0, 0.0, 0.0, 0.0, 0.0, 0.0, 0.0, 0.0, 0.0, 0.0, 0.0, 0.0, 0.0, 0.0, 0.0, 0.0, 0.0, 0.0, 0.0, 0.0, 0.0, 0.0, 0.0, 0.0, 0.0, 0.0, 0.0, 0.0, 0.0, 0.0, 0.0, 0.0, 0.0, 0.0, 0.0, 0.0, 0.0, 0.0, 0.0, 0.0, 0.0, 0.0, 0.0, 0.0, 0.0, 0.0, 0.0, 0.0, 0.0, 0.0, 0.0, 0.0, 0.0, 0.0, 0.0, 0.0, 0.0, 0.0, 0.0, 0.0, 0.0, 0.0, 0.0, 0.0, 0.0, 0.0, 0.0, 0.0, 0.0, 0.0, 0.0, 0.0, 0.0, 0.0, 0.0, 0.0, 0.0, 0.0, 0.0, 0.0, 0.0, 0.0, 0.0, 0.0, 0.0, 0.0, 0.0, 0.0, 0.0, 0.0, 0.0, 0.0, 0.0, 0.0, 0.0, 0.0, 0.0, 0.0, 0.0, 0.0, 0.0, 0.0, 0.0, 0.0, 0.0, 0.0, 0.0, 0.0, 0.0, 0.0, 0.0, 0.0, 0.0, 0.0, 0.0, 0.0, 0.0, 0.0, 0.0, 0.0, 0.0, 0.0, 0.0, 0.0, 0.0, 0.0, 0.0, 0.0, 0.0, 0.0, 0.0, 0.0, 0.0, 0.0, 0.0, 0.0, 0.0, 0.0, 0.0, 0.0, 0.0, 0.0, 0.0, 0.0, 0.0, 0.0, 0.0, 0.0, 0.0, 0.0, 0.0, 0.0, 0.0, 0.0, 0.0, 0.0, 0.0, 0.0, 0.0, 0.0, 0.0, 0.0, 0.0, 0.0, 0.0, 0.0, 0.0, 0.0, 0.0, 0.0, 0.0, 0.0, 0.0, 0.0, 0.0, 0.0, 0.0, 0.0, 0.0, 0.0, 0.0, 0.0, 0.0, 0.0, 0.0, 0.0, 0.0, 0.0, 0.0, 0.0, 0.0, 0.0, 0.0, 0.0, 0.0, 0.0, 0.0, 0.0, 0.0, 0.0, 0.0, 0.0, 0.0, 0.0, 0.0, 0.0, 0.0, 0.0, 0.0, 0.0, 0.0, 0.0, 0.0, 0.0, 0.0, 0.0, 0.0, 0.0, 0.0, 0.0, 0.0, 0.0, 0.0, 0.0, 0.0])
_uv.active_render = True
_uv = me_cutout.uv_layers.new(name='UVMap2')
_uv.uv.foreach_set('vector', [0.0, 0.0, 0.0, 0.0, 0.0, 0.0, 0.0, 0.0, 0.0, 0.0, 0.0, 0.0, 0.0, 0.0, 0.0, 0.0, 0.0, 0.0, 0.0, 0.0, 0.0, 0.0, 0.0, 0.0, 0.0, 0.0, 0.0, 0.0, 0.0, 0.0, 0.0, 0.0, 0.0, 0.0, 0.0, 0.0, 0.0, 0.0, 0.0, 0.0, 0.0, 0.0, 0.0, 0.0, 0.0, 0.0, 0.0, 0.0, 0.0, 0.0, 0.0, 0.0, 0.0, 0.0, 0.0, 0.0, 0.0, 0.0, 0.0, 0.0, 0.0, 0.0, 0.0, 0.0, 0.0, 0.0, 0.0, 0.0, 0.0, 0.0, 0.0, 0.0, 0.0, 0.0, 0.0, 0.0, 0.0, 0.0, 0.0, 0.0, 0.0, 0.0, 0.0, 0.0, 0.0, 0.0, 0.0, 0.0, 0.0, 0.0, 0.0, 0.0, 0.0, 0.0, 0.0, 0.0, 0.0, 0.0, 0.0, 0.0, 0.0, 0.0, 0.0, 0.0, 0.0, 0.0, 0.0, 0.0, 0.0, 0.0, 0.0, 0.0, 0.0, 0.0, 0.0, 0.0, 0.0, 0.0, 0.0, 0.0, 0.0, 0.0, 0.0, 0.0, 0.0, 0.0, 0.0, 0.0, 0.0, 0.0, 0.0, 0.0, 0.0, 0.0, 0.0, 0.0, 0.0, 0.0, 0.0, 0.0, 0.0, 0.0, 0.0, 0.0, 0.0, 0.0, 0.0, 0.0, 0.0, 0.0, 0.0, 0.0, 0.0, 0.0, 0.0, 0.0, 0.0, 0.0, 0.0, 0.0, 0.0, 0.0, 0.0, 0.0, 0.0, 0.0, 0.0, 0.0, 0.0, 0.0, 0.0, 0.0, 0.0, 0.0, 0.0, 0.0, 0.0, 0.0, 0.0, 0.0, 0.0, 0.0, 0.0, 0.0, 0.0, 0.0, 0.0, 0.0, 0.0, 0.0, 0.0, 0.0, 0.0, 0.0, 0.0, 0.0, 0.0, 0.0, 0.0, 0.0, 0.0, 0.0, 0.0, 0.0, 0.0, 0.0, 0.0, 0.0, 0.0, 0.0, 0.0, 0.0, 0.0, 0.0, 0.0, 0.0, 0.0, 0.0, 0.0, 0.0, 0.0, 0.0, 0.0, 0.0, 0.0, 0.0, 0.0, 0.0, 0.0, 0.0, 0.0, 0.0, 0.0, 0.0, 0.0, 0.0, 0.0, 0.0, 0.0, 0.0, 0.0, 0.0, 0.0, 0.0, 0.0, 0.0, 0.0, 0.0, 0.0, 0.0, 0.0, 0.0, 0.0, 0.0, 0.0, 0.0, 0.0, 0.0, 0.0, 0.0, 0.0, 0.0, 0.0, 0.0, 0.0, 0.0, 0.0, 0.0, 0.0, 0.0, 0.0, 0.0, 0.0, 0.0, 0.0, 0.0, 0.0, 0.0, 0.0, 0.0, 0.0, 0.0, 0.0, 0.0, 0.0, 0.0, 0.0, 0.0, 0.0, 0.0, 0.0, 0.0, 0.0, 0.0, 0.0, 0.0, 0.0, 0.0, 0.0, 0.0, 0.0, 0.0, 0.0, 0.0, 0.0, 0.0, 0.0, 0.0, 0.0, 0.0, 0.0, 0.0, 0.0, 0.0, 0.0, 0.0, 0.0, 0.0, 0.0, 0.0, 0.0, 0.0, 0.0, 0.0, 0.0, 0.0, 0.0, 0.0, 0.0, 0.0, 0.0, 0.0, 0.0, 0.0, 0.0, 0.0, 0.0, 0.0, 0.0, 0.0, 0.0, 0.0, 0.0, 0.0, 0.0, 0.0, 0.0, 0.0, 0.0, 0.0, 0.0, 0.0, 0.0, 0.0, 0.0, 0.0, 0.0, 0.0, 0.0, 0.0, 0.0, 0.0, 0.0, 0.0, 0.0, 0.0, 0.0, 0.0, 0.0, 0.0, 0.0, 0.0, 0.0, 0.0, 0.0, 0.0, 0.0, 0.0, 0.0, 0.0, 0.0, 0.0, 0.0, 0.0, 0.0, 0.0, 0.0, 0.0, 0.0, 0.0, 0.0, 0.0, 0.0, 0.0, 0.0, 0.0, 0.0, 0.0, 0.0, 0.0, 0.0, 0.0, 0.0, 0.0, 0.0, 0.0, 0.0, 0.0])
me_cutout.materials.append(mat_material_002)
me_cutout.use_remesh_fix_poles = True
me_cutout.use_remesh_preserve_attributes = False
me_cutout.update()
me_cutout.normals_split_custom_set([tuple(v) for v in zip(*[iter([0.7416, 0.0, 0.6708, 0.7416, 0.0, 0.6708, 0.7416, 0.0, 0.6708, 0.7416, 0.0, 0.6708, 0.7416, 0.0, 0.6708, 0.7416, 0.0, 0.6708, 0.284, 0.0, 0.9588, 0.284, 0.0, 0.9588, 0.284, 0.0, 0.9588, 0.284, 0.0, 0.9588, 0.284, 0.0, 0.9588, 0.284, 0.0, 0.9588, 0.0, 0.0, -1.0, 0.0, 0.0, -1.0, 0.0, 0.0, -1.0, 0.0, 0.0, -1.0, 0.0, 0.0, -1.0, 0.0, 0.0, -1.0, -0.9719, 0.0, 0.2355, -0.9719, 0.0, 0.2355, -0.9719, 0.0, 0.2355, -0.9719, 0.0, 0.2355, -0.9719, 0.0, 0.2355, -0.9719, 0.0, 0.2355, -0.7416, 0.0, -0.6708, -0.7416, 0.0, -0.6708, -0.7416, 0.0, -0.6708, -0.7416, 0.0, -0.6708, -0.7416, 0.0, -0.6708, -0.7416, 0.0, -0.6708, -0.9719, 0.0, -0.2356, -0.9719, 0.0, -0.2356, -0.9719, 0.0, -0.2356, -0.9719, 0.0, -0.2356, -0.9719, 0.0, -0.2356, -0.9719, 0.0, -0.2356, -0.7416, 0.0, 0.6708, -0.7416, 0.0, 0.6708, -0.7416, 0.0, 0.6708, -0.7416, 0.0, 0.6708, -0.7416, 0.0, 0.6708, -0.7416, 0.0, 0.6708, 0.284, 0.0, -0.9588, 0.284, 0.0, -0.9588, 0.284, 0.0, -0.9588, 0.284, 0.0, -0.9588, 0.284, 0.0, -0.9588, 0.284, 0.0, -0.9588, -0.284, 0.0, 0.9588, -0.284, 0.0, 0.9588, -0.284, 0.0, 0.9588, -0.284, 0.0, 0.9588, -0.284, 0.0, 0.9588, -0.284, 0.0, 0.9588, 7.089e-08, 0.0, -1.0, 7.089e-08, 0.0, -1.0, 7.089e-08, 0.0, -1.0, 0.0, 0.0, -1.0, 0.0, 0.0, -1.0, 0.0, 0.0, -1.0, -1.0, 0.0, 0.0, -1.0, 0.0, 0.0, -1.0, 0.0, 0.0, -1.0, 0.0, 0.0, -1.0, 0.0, 0.0, -1.0, 0.0, 0.0, 0.9719, 0.0, -0.2356, 0.9719, 0.0, -0.2356, 0.9719, 0.0, -0.2356, 0.9719, 0.0, -0.2356, 0.9719, 0.0, -0.2356, 0.9719, 0.0, -0.2356, 1.0, 0.0, 0.0, 1.0, 0.0, 0.0, 1.0, 0.0, 0.0, 1.0, 0.0, 0.0, 1.0, 0.0, 0.0, 1.0, 0.0, 0.0, -0.284, 0.0, -0.9588, -0.284, 0.0, -0.9588, -0.284, 0.0, -0.9588, -0.284, 0.0, -0.9588, -0.284, 0.0, -0.9588, -0.284, 0.0, -0.9588, 0.7416, 0.0, -0.6708, 0.7416, 0.0, -0.6708, 0.7416, 0.0, -0.6708, 0.7416, 0.0, -0.6708, 0.7416, 0.0, -0.6708, 0.7416, 0.0, -0.6708, 0.9719, 0.0, 0.2355, 0.9719, 0.0, 0.2355, 0.9719, 0.0, 0.2355, 0.9719, 0.0, 0.2355, 0.9719, 0.0, 0.2355, 0.9719, 0.0, 0.2355, 3.753e-07, 0.0, 1.0, 3.753e-07, 0.0, 1.0, 3.753e-07, 0.0, 1.0, -3.753e-07, 0.0, 1.0, -3.753e-07, 0.0, 1.0, -3.753e-07, 0.0, 1.0, 1.514e-07, 0.0, 1.0, 1.514e-07, 0.0, 1.0, 1.514e-07, 0.0, 1.0, 0.0, 0.0, 1.0, 0.0, 0.0, 1.0, 0.0, 0.0, 1.0, -2.659e-07, 1.0, 6.661e-07, -2.659e-07, 1.0, 6.661e-07, -2.659e-07, 1.0, 6.661e-07, 2.322e-07, 1.0, -4.985e-07, 2.322e-07, 1.0, -4.985e-07, 2.322e-07, 1.0, -4.985e-07, -7.387e-06, 1.0, 1.258e-06, -7.387e-06, 1.0, 1.258e-06, -7.387e-06, 1.0, 1.258e-06, 4.732e-07, 1.0, -1.745e-06, 4.732e-07, 1.0, -1.745e-06, 4.732e-07, 1.0, -1.745e-06, -4.432e-07, 1.0, -1.332e-06, -4.432e-07, 1.0, -1.332e-06, -4.432e-07, 1.0, -1.332e-06, -4.432e-07, 1.0, 0.0, -4.432e-07, 1.0, 0.0, -4.432e-07, 1.0, 0.0, 2.857e-06, 1.0, 1.013e-06, 2.857e-06, 1.0, 1.013e-06, 2.857e-06, 1.0, 1.013e-06, -4.432e-07, 1.0, -1.332e-06, -4.432e-07, 1.0, -1.332e-06, -4.432e-07, 1.0, -1.332e-06, -5.17e-07, 1.0, -4.985e-07, -5.17e-07, 1.0, -4.985e-07, -5.17e-07, 1.0, -4.985e-07, -2.059e-06, 1.0, -5.275e-07, -2.059e-06, 1.0, -5.275e-07, -2.059e-06, 1.0, -5.275e-07, -3.443e-05, 1.0, -8.723e-06, -3.443e-05, 1.0, -8.723e-06, -3.443e-05, 1.0, -8.723e-06, -3.933e-07, 1.0, -6.095e-07, -3.933e-07, 1.0, -6.095e-07, -3.933e-07, 1.0, -6.095e-07, -3.541e-07, 1.0, 8.213e-07, -3.541e-07, 1.0, 8.213e-07, -3.541e-07, 1.0, 8.213e-07, -3.307e-07, 1.0, -5.577e-07, -3.307e-07, 1.0, -5.577e-07, -3.307e-07, 1.0, -5.577e-07, -1.244e-06, 1.0, 8.436e-06, -1.244e-06, 1.0, 8.436e-06, -1.244e-06, 1.0, 8.436e-06, -2.247e-06, 1.0, -2.503e-07, -2.247e-06, 1.0, -2.503e-07, -2.247e-06, 1.0, -2.503e-07, 2.659e-07, -1.0, -1.332e-06, 2.659e-07, -1.0, -1.332e-06, 2.659e-07, -1.0, -1.332e-06, 4.432e-07, -1.0, 6.661e-07, 4.432e-07, -1.0, 6.661e-07, 4.432e-07, -1.0, 6.661e-07, -4.264e-07, -1.0, 9.969e-07, -4.264e-07, -1.0, 9.969e-07, -4.264e-07, -1.0, 9.969e-07, 4.165e-07, -1.0, 5.275e-07, 4.165e-07, -1.0, 5.275e-07, 4.165e-07, -1.0, 5.275e-07, -8.964e-06, -1.0, -3.066e-05, -8.964e-06, -1.0, -3.066e-05, -8.964e-06, -1.0, -3.066e-05, 4.432e-07, -1.0, -1.332e-06, 4.432e-07, -1.0, -1.332e-06, 4.432e-07, -1.0, -1.332e-06, 4.432e-07, -1.0, -1.58e-05, 4.432e-07, -1.0, -1.58e-05, 4.432e-07, -1.0, -1.58e-05, 7.137e-07, -1.0, 5.253e-07, 7.137e-07, -1.0, 5.253e-07, 7.137e-07, -1.0, 5.253e-07, 4.153e-07, -1.0, 9.986e-07, 4.153e-07, -1.0, 9.986e-07, 4.153e-07, -1.0, 9.986e-07, -2.322e-07, -1.0, 3.739e-07, -2.322e-07, -1.0, 3.739e-07, -2.322e-07, -1.0, 3.739e-07, 7.387e-06, -1.0, -1.258e-06, 7.387e-06, -1.0, -1.258e-06, 7.387e-06, -1.0, -1.258e-06, 2.631e-07, -1.0, 1.175e-06, 2.631e-07, -1.0, 1.175e-06, 2.631e-07, -1.0, 1.175e-06, 4.206e-06, -1.0, 3.434e-07, 4.206e-06, -1.0, 3.434e-07, 4.206e-06, -1.0, 3.434e-07, 4.153e-07, -1.0, 6.759e-07, 4.153e-07, -1.0, 6.759e-07, 4.153e-07, -1.0, 6.759e-07, 7.894e-07, -1.0, -1.091e-06, 7.894e-07, -1.0, -1.091e-06, 7.894e-07, -1.0, -1.091e-06, 9.249e-08, -1.0, -8.154e-07, 9.249e-08, -1.0, -8.154e-07, 9.249e-08, -1.0, -8.154e-07])] * 3)])
me_tube = bpy.data.meshes.new('tube')
me_tube.from_pydata([(0.1353, 0.3642, -1.404e-07), (0.1353, 0.3642, -1.0), (0.1844, 0.3487, -1.0), (0.1353, 0.3642, -1.404e-07), (0.1844, 0.3487, -1.0), (0.1844, 0.3487, -1.084e-07), (0.1353, -0.4035, 1.737e-07), (0.1353, -0.4035, -1.0), (-0.01164, -0.4035, 1.31e-07), (0.1353, -0.4035, -1.0), (-0.01164, -0.4035, -1.0), (-0.1586, -0.4035, -1.0), (-0.2077, -0.3879, -1.0), (-0.1586, -0.4035, 5.855e-08), (-0.2077, -0.3879, -1.0), (-0.2077, -0.3879, 2.655e-08), (-0.1586, -0.4035, 5.855e-08), (0.1844, -0.3879, -1.0), (0.1353, -0.4035, -1.0), (0.1844, -0.3879, 2.098e-07), (0.1353, -0.4035, -1.0), (0.1353, -0.4035, 1.737e-07), (0.1844, -0.3879, 2.098e-07), (-0.01164, -0.4035, -1.0), (-0.1586, -0.4035, -1.0), (-0.01164, -0.4035, 1.31e-07), (-0.1586, -0.4035, -1.0), (-0.1586, -0.4035, 5.855e-08), (-0.01164, -0.4035, 1.31e-07), (-0.2077, -0.3879, 2.655e-08), (-0.2077, -0.3879, -1.0), (-0.2437, -0.3454, -6.842e-10), (-0.2077, -0.3879, -1.0), (-0.2437, -0.3454, -1.0), (-0.2437, -0.3454, -6.842e-10), (0.2204, 0.3061, -8.119e-08), (0.2204, 0.3061, -1.0), (0.2335, 0.248, -2.824e-08), (0.2204, 0.3061, -1.0), (0.2335, 0.248, -1.0), (0.2335, 0.248, -2.824e-08), (0.1353, 0.3642, -1.404e-07), (-0.01164, 0.3642, -1.831e-07), (-0.01164, 0.3642, -1.0), (0.1353, 0.3642, -1.404e-07), (-0.01164, 0.3642, -1.0), (0.1353, 0.3642, -1.0), (0.2335, -0.2873, -1.0), (0.2204, -0.3454, -1.0), (0.2335, -0.2873, 1.68e-07), (0.2204, -0.3454, -1.0), (0.2204, -0.3454, 1.889e-07), (0.2335, -0.2873, 1.68e-07), (-0.2437, 0.3061, -2.708e-07), (-0.2437, 0.3061, -1.0), (-0.2077, 0.3487, -2.619e-07), (-0.2437, 0.3061, -1.0), (-0.2077, 0.3487, -1.0), (-0.2077, 0.3487, -2.619e-07), (-0.1586, 0.3642, -2.555e-07), (-0.1586, 0.3642, -1.0), (-0.01164, 0.3642, -1.831e-07), (-0.1586, 0.3642, -1.0), (0.2335, 0.248, -2.824e-08), (0.2335, 0.248, -1.0), (0.2335, -0.2873, 1.68e-07), (0.2335, 0.248, -1.0), (0.2335, -0.2873, -1.0), (0.2335, -0.2873, 1.68e-07), (-0.2077, 0.3487, -2.619e-07), (-0.2077, 0.3487, -1.0), (-0.1586, 0.3642, -2.555e-07), (-0.2077, 0.3487, -1.0), (-0.1586, 0.3642, -1.0), (-0.1586, 0.3642, -2.555e-07), (0.1844, 0.3487, -1.084e-07), (0.1844, 0.3487, -1.0), (0.2204, 0.3061, -8.119e-08), (0.1844, 0.3487, -1.0), (0.2204, 0.3061, -1.0), (0.2204, 0.3061, -8.119e-08), (-0.2568, 0.248, -2.499e-07), (-0.2568, 0.248, -1.0), (-0.2437, 0.3061, -2.708e-07), (-0.2568, 0.248, -1.0), (-0.2437, 0.3061, -1.0), (-0.2437, 0.3061, -2.708e-07), (-0.2437, -0.3454, -6.842e-10), (-0.2437, -0.3454, -1.0), (-0.2568, -0.2873, -2.383e-08), (-0.2437, -0.3454, -1.0), (-0.2568, -0.2873, -1.0), (-0.2568, -0.2873, -2.383e-08), (-0.2568, -0.2873, -2.383e-08), (-0.2568, -0.2873, -1.0), (-0.2568, 0.248, -2.499e-07), (-0.2568, -0.2873, -1.0), (-0.2568, 0.248, -1.0), (-0.2568, 0.248, -2.499e-07), (0.2204, -0.3454, -1.0), (0.1844, -0.3879, -1.0), (0.2204, -0.3454, 1.889e-07), (0.1844, -0.3879, -1.0), (0.1844, -0.3879, 2.098e-07), (0.2204, -0.3454, 1.889e-07), (0.1353, -0.4035, -1.0), (0.2418, -0.6815, -1.0), (-0.01164, -0.4035, -1.0), (0.2418, -0.6815, -1.0), (-0.01164, -0.6815, -1.0), (-0.01164, -0.4035, -1.0), (-0.1586, -0.4035, -1.0), (-0.2651, -0.6815, -1.0), (-0.2077, -0.3879, -1.0), (-0.2651, -0.6815, -1.0), (-0.3497, -0.6547, -1.0), (-0.2077, -0.3879, -1.0), (0.1844, -0.3879, -1.0), (0.3264, -0.6547, -1.0), (0.1353, -0.4035, -1.0), (0.3264, -0.6547, -1.0), (0.2418, -0.6815, -1.0), (0.1353, -0.4035, -1.0), (-0.01164, -0.4035, -1.0), (-0.01164, -0.6815, -1.0), (-0.1586, -0.4035, -1.0), (-0.01164, -0.6815, -1.0), (-0.2651, -0.6815, -1.0), (-0.1586, -0.4035, -1.0), (-0.2077, -0.3879, -1.0), (-0.3497, -0.6547, -1.0), (-0.2437, -0.3454, -1.0), (-0.3497, -0.6547, -1.0), (-0.4117, -0.5813, -1.0), (-0.2437, -0.3454, -1.0), (0.2204, 0.3061, -1.0), (0.3884, 0.5421, -1.0), (0.2335, 0.248, -1.0), (0.4111, 0.4419, -1.0), (-0.01164, 0.3642, -1.0), (-0.01164, 0.6422, -1.0), (0.1353, 0.3642, -1.0), (-0.01164, 0.6422, -1.0), (0.2418, 0.6422, -1.0), (0.1353, 0.3642, -1.0), (0.2335, -0.2873, -1.0), (0.4111, -0.4812, -1.0), (0.2204, -0.3454, -1.0), (0.4111, -0.4812, -1.0), (0.3884, -0.5813, -1.0), (0.2204, -0.3454, -1.0), (-0.2437, 0.3061, -1.0), (-0.4117, 0.5421, -1.0), (-0.2077, 0.3487, -1.0), (-0.4117, 0.5421, -1.0), (-0.3497, 0.6154, -1.0), (-0.2077, 0.3487, -1.0), (-0.1586, 0.3642, -1.0), (-0.2651, 0.6422, -1.0), (-0.01164, 0.3642, -1.0), (-0.2651, 0.6422, -1.0), (-0.01164, 0.6422, -1.0), (-0.01164, 0.3642, -1.0), (0.2335, 0.248, -1.0), (0.4111, 0.4419, -1.0), (0.2335, -0.2873, -1.0), (0.4111, 0.4419, -1.0), (0.4111, -0.4812, -1.0), (0.2335, -0.2873, -1.0), (-0.2077, 0.3487, -1.0), (-0.3497, 0.6154, -1.0), (-0.1586, 0.3642, -1.0), (-0.3497, 0.6154, -1.0), (-0.2651, 0.6422, -1.0), (-0.1586, 0.3642, -1.0), (0.1844, 0.3487, -1.0), (0.3264, 0.6154, -1.0), (0.2204, 0.3061, -1.0), (0.3264, 0.6154, -1.0), (0.3884, 0.5421, -1.0), (0.2204, 0.3061, -1.0), (-0.2568, 0.248, -1.0), (-0.4344, 0.4419, -1.0), (-0.2437, 0.3061, -1.0), (-0.4344, 0.4419, -1.0), (-0.4117, 0.5421, -1.0), (-0.2437, 0.3061, -1.0), (-0.2437, -0.3454, -1.0), (-0.4117, -0.5813, -1.0), (-0.2568, -0.2873, -1.0), (-0.4117, -0.5813, -1.0), (-0.4344, -0.4812, -1.0), (-0.2568, -0.2873, -1.0), (-0.2568, -0.2873, -1.0), (-0.4344, -0.4812, -1.0), (-0.2568, 0.248, -1.0), (-0.4344, -0.4812, -1.0), (-0.4344, 0.4419, -1.0), (-0.2568, 0.248, -1.0), (0.2204, -0.3454, -1.0), (0.3884, -0.5813, -1.0), (0.1844, -0.3879, -1.0), (0.3884, -0.5813, -1.0), (0.3264, -0.6547, -1.0), (0.1844, -0.3879, -1.0), (0.1353, 0.3642, -1.0), (0.2418, 0.6422, -1.0), (0.1844, 0.3487, -1.0), (0.2418, 0.6422, -1.0), (0.3264, 0.6154, -1.0), (0.1844, 0.3487, -1.0)], [], [(0, 1, 2), (4, 5, 3), (7, 8, 6), (10, 8, 9), (12, 13, 11), (15, 16, 14), (18, 19, 17), (21, 22, 20), (24, 25, 23), (27, 28, 26), (30, 31, 29), (33, 34, 32), (36, 37, 35), (39, 40, 38), (42, 43, 41), (45, 46, 44), (48, 49, 47), (51, 52, 50), (54, 55, 53), (57, 58, 56), (60, 61, 59), (45, 61, 62), (64, 65, 63), (67, 68, 66), (70, 71, 69), (73, 74, 72), (76, 77, 75), (79, 80, 78), (82, 83, 81), (85, 86, 84), (88, 89, 87), (91, 92, 90), (94, 95, 93), (97, 98, 96), (100, 101, 99), (103, 104, 102), (106, 107, 105), (109, 110, 108), (112, 113, 111), (115, 116, 114), (118, 119, 117), (121, 122, 120), (124, 125, 123), (127, 128, 126), (130, 131, 129), (133, 134, 132), (136, 137, 135), (138, 137, 136), (140, 141, 139), (143, 144, 142), (146, 147, 145), (149, 150, 148), (152, 153, 151), (155, 156, 154), (158, 159, 157), (161, 162, 160), (164, 165, 163), (167, 168, 166), (170, 171, 169), (173, 174, 172), (176, 177, 175), (179, 180, 178), (182, 183, 181), (185, 186, 184), (188, 189, 187), (191, 192, 190), (194, 195, 193), (197, 198, 196), (200, 201, 199), (203, 204, 202), (206, 207, 205), (209, 210, 208)])
_uv = me_tube.uv_layers.new(name='UVMap')
_uv.uv.foreach_set('vector', [0.0, 0.0, 0.0, 0.0, 0.0, 0.0, 0.0, 0.0, 0.0, 0.0, 0.0, 0.0, 0.0, 0.0, 0.0, 0.0, 0.0, 0.0, 0.0, 0.0, 0.0, 0.0, 0.0, 0.0, 0.0, 0.0, 0.0, 0.0, 0.0, 0.0, 0.0, 0.0, 0.0, 0.0, 0.0, 0.0, 0.0, 0.0, 0.0, 0.0, 0.0, 0.0, 0.0, 0.0, 0.0, 0.0, 0.0, 0.0, 0.0, 0.0, 0.0, 0.0, 0.0, 0.0, 0.0, 0.0, 0.0, 0.0, 0.0, 0.0, 0.0, 0.0, 0.0, 0.0, 0.0, 0.0, 0.0, 0.0, 0.0, 0.0, 0.0, 0.0, 0.0, 0.0, 0.0, 0.0, 0.0, 0.0, 0.0, 0.0, 0.0, 0.0, 0.0, 0.0, 0.0, 0.0, 0.0, 0.0, 0.0, 0.0, 0.0, 0.0, 0.0, 0.0, 0.0, 0.0, 0.0, 0.0, 0.0, 0.0, 0.0, 0.0, 0.0, 0.0, 0.0, 0.0, 0.0, 0.0, 0.0, 0.0, 0.0, 0.0, 0.0, 0.0, 0.0, 0.0, 0.0, 0.0, 0.0, 0.0, 0.0, 0.0, 0.0, 0.0, 0.0, 0.0, 0.0, 0.0, 0.0, 0.0, 0.0, 0.0, 0.0, 0.0, 0.0, 0.0, 0.0, 0.0, 0.0, 0.0, 0.0, 0.0, 0.0, 0.0, 0.0, 0.0, 0.0, 0.0, 0.0, 0.0, 0.0, 0.0, 0.0, 0.0, 0.0, 0.0, 0.0, 0.0, 0.0, 0.0, 0.0, 0.0, 0.0, 0.0, 0.0, 0.0, 0.0, 0.0, 0.0, 0.0, 0.0, 0.0, 0.0, 0.0, 0.0, 0.0, 0.0, 0.0, 0.0, 0.0, 0.0, 0.0, 0.0, 0.0, 0.0, 0.0, 0.0, 0.0, 0.0, 0.0, 0.0, 0.0, 0.0, 0.0, 0.0, 0.0, 0.0, 0.0, 0.0, 0.0, 0.0, 0.0, 0.0, 0.0, 0.0, 0.0, 0.0, 0.0, 0.0, 0.0, 0.0, 0.0, 0.0, 0.0, 0.0, 0.0, 0.0, 0.0, 0.0, 0.0, 0.0, 0.0, 0.0, 0.0, 0.0, 0.0, 0.0, 0.0, 0.0, 0.0, 0.0, 0.0, 0.0, 0.0, 0.0, 0.0, 0.0, 0.0, 0.0, 0.0, 0.0, 0.0, 0.0, 0.0, 0.0, 0.0, 0.0, 0.0, 0.0, 0.0, 0.0, 0.0, 0.0, 0.0, 0.0, 0.0, 0.0, 0.0, 0.0, 0.0, 0.0, 0.0, 0.0, 0.0, 0.0, 0.0, 0.0, 0.0, 0.0, 0.0, 0.0, 0.0, 0.0, 0.0, 0.0, 0.0, 0.0, 0.0, 0.0, 0.0, 0.0, 0.0, 0.0, 0.0, 0.0, 0.0, 0.0, 0.0, 0.0, 0.0, 0.0, 0.0, 0.0, 0.0, 0.0, 0.0, 0.0, 0.0, 0.0, 0.0, 0.0, 0.0, 0.0, 0.0, 0.0, 0.0, 0.0, 0.0, 0.0, 0.0, 0.0, 0.0, 0.0, 0.0, 0.0, 0.0, 0.0, 0.0, 0.0, 0.0, 0.0, 0.0, 0.0, 0.0, 0.0, 0.0, 0.0, 0.0, 0.0, 0.0, 0.0, 0.0, 0.0, 0.0, 0.0, 0.0, 0.0, 0.0, 0.0, 0.0, 0.0, 0.0, 0.0, 0.0, 0.0, 0.0, 0.0, 0.0, 0.0, 0.0, 0.0, 0.0, 0.0, 0.0, 0.0, 0.0, 0.0, 0.0, 0.0, 0.0, 0.0, 0.0, 0.0, 0.0, 0.0, 0.0, 0.0, 0.0, 0.0, 0.0, 0.0, 0.0, 0.0, 0.0, 0.0, 0.0, 0.0, 0.0, 0.0, 0.0, 0.0, 0.0, 0.0, 0.0, 0.0, 0.0, 0.0, 0.0, 0.0, 0.0, 0.0, 0.0, 0.0, 0.0, 0.0, 0.0, 0.0, 0.0, 0.0, 0.0, 0.0, 0.0, 0.0, 0.0, 0.0, 0.0, 0.0, 0.0, 0.0, 0.0, 0.0, 0.0, 0.0, 0.0, 0.0, 0.0, 0.0, 0.0, 0.0, 0.0, 0.0, 0.0, 0.0, 0.0, 0.0, 0.0, 0.0, 0.0, 0.0, 0.0, 0.0, 0.0])
_uv.active_render = True
_uv = me_tube.uv_layers.new(name='UVMap2')
_uv.uv.foreach_set('vector', [0.0, 0.0, 0.0, 0.0, 0.0, 0.0, 0.0, 0.0, 0.0, 0.0, 0.0, 0.0, 0.0, 0.0, 0.0, 0.0, 0.0, 0.0, 0.0, 0.0, 0.0, 0.0, 0.0, 0.0, 0.0, 0.0, 0.0, 0.0, 0.0, 0.0, 0.0, 0.0, 0.0, 0.0, 0.0, 0.0, 0.0, 0.0, 0.0, 0.0, 0.0, 0.0, 0.0, 0.0, 0.0, 0.0, 0.0, 0.0, 0.0, 0.0, 0.0, 0.0, 0.0, 0.0, 0.0, 0.0, 0.0, 0.0, 0.0, 0.0, 0.0, 0.0, 0.0, 0.0, 0.0, 0.0, 0.0, 0.0, 0.0, 0.0, 0.0, 0.0, 0.0, 0.0, 0.0, 0.0, 0.0, 0.0, 0.0, 0.0, 0.0, 0.0, 0.0, 0.0, 0.0, 0.0, 0.0, 0.0, 0.0, 0.0, 0.0, 0.0, 0.0, 0.0, 0.0, 0.0, 0.0, 0.0, 0.0, 0.0, 0.0, 0.0, 0.0, 0.0, 0.0, 0.0, 0.0, 0.0, 0.0, 0.0, 0.0, 0.0, 0.0, 0.0, 0.0, 0.0, 0.0, 0.0, 0.0, 0.0, 0.0, 0.0, 0.0, 0.0, 0.0, 0.0, 0.0, 0.0, 0.0, 0.0, 0.0, 0.0, 0.0, 0.0, 0.0, 0.0, 0.0, 0.0, 0.0, 0.0, 0.0, 0.0, 0.0, 0.0, 0.0, 0.0, 0.0, 0.0, 0.0, 0.0, 0.0, 0.0, 0.0, 0.0, 0.0, 0.0, 0.0, 0.0, 0.0, 0.0, 0.0, 0.0, 0.0, 0.0, 0.0, 0.0, 0.0, 0.0, 0.0, 0.0, 0.0, 0.0, 0.0, 0.0, 0.0, 0.0, 0.0, 0.0, 0.0, 0.0, 0.0, 0.0, 0.0, 0.0, 0.0, 0.0, 0.0, 0.0, 0.0, 0.0, 0.0, 0.0, 0.0, 0.0, 0.0, 0.0, 0.0, 0.0, 0.0, 0.0, 0.0, 0.0, 0.0, 0.0, 0.0, 0.0, 0.0, 0.0, 0.0, 0.0, 0.0, 0.0, 0.0, 0.0, 0.0, 0.0, 0.0, 0.0, 0.0, 0.0, 0.0, 0.0, 0.0, 0.0, 0.0, 0.0, 0.0, 0.0, 0.0, 0.0, 0.0, 0.0, 0.0, 0.0, 0.0, 0.0, 0.0, 0.0, 0.0, 0.0, 0.0, 0.0, 0.0, 0.0, 0.0, 0.0, 0.0, 0.0, 0.0, 0.0, 0.0, 0.0, 0.0, 0.0, 0.0, 0.0, 0.0, 0.0, 0.0, 0.0, 0.0, 0.0, 0.0, 0.0, 0.0, 0.0, 0.0, 0.0, 0.0, 0.0, 0.0, 0.0, 0.0, 0.0, 0.0, 0.0, 0.0, 0.0, 0.0, 0.0, 0.0, 0.0, 0.0, 0.0, 0.0, 0.0, 0.0, 0.0, 0.0, 0.0, 0.0, 0.0, 0.0, 0.0, 0.0, 0.0, 0.0, 0.0, 0.0, 0.0, 0.0, 0.0, 0.0, 0.0, 0.0, 0.0, 0.0, 0.0, 0.0, 0.0, 0.0, 0.0, 0.0, 0.0, 0.0, 0.0, 0.0, 0.0, 0.0, 0.0, 0.0, 0.0, 0.0, 0.0, 0.0, 0.0, 0.0, 0.0, 0.0, 0.0, 0.0, 0.0, 0.0, 0.0, 0.0, 0.0, 0.0, 0.0, 0.0, 0.0, 0.0, 0.0, 0.0, 0.0, 0.0, 0.0, 0.0, 0.0, 0.0, 0.0, 0.0, 0.0, 0.0, 0.0, 0.0, 0.0, 0.0, 0.0, 0.0, 0.0, 0.0, 0.0, 0.0, 0.0, 0.0, 0.0, 0.0, 0.0, 0.0, 0.0, 0.0, 0.0, 0.0, 0.0, 0.0, 0.0, 0.0, 0.0, 0.0, 0.0, 0.0, 0.0, 0.0, 0.0, 0.0, 0.0, 0.0, 0.0, 0.0, 0.0, 0.0, 0.0, 0.0, 0.0, 0.0, 0.0, 0.0, 0.0, 0.0, 0.0, 0.0, 0.0, 0.0, 0.0, 0.0, 0.0, 0.0, 0.0, 0.0, 0.0, 0.0, 0.0, 0.0, 0.0, 0.0, 0.0, 0.0, 0.0, 0.0, 0.0, 0.0, 0.0, 0.0, 0.0, 0.0, 0.0, 0.0, 0.0, 0.0, 0.0, 0.0, 0.0])
me_tube.materials.append(mat_lynx_props)
me_tube.use_remesh_fix_poles = True
me_tube.use_remesh_preserve_attributes = False
me_tube.update()
me_tube.normals_split_custom_set([tuple(v) for v in zip(*[iter([-0.1529, -0.9882, 4.163e-06, -0.1529, -0.9882, 3.878e-07, -0.5548, -0.832, -1.229e-05, -0.5548, -0.832, -7.95e-06, -0.5548, -0.832, -3.113e-07, -0.1529, -0.9882, 6.135e-06, -0.1529, 0.9882, 1.046e-05, -9.669e-14, 1.0, 1.014e-07, -0.1529, 0.9882, 5.675e-08, 0.0, 1.0, 2.535e-07, 0.0, 1.0, 2.535e-07, -0.1529, 0.9882, 1.885e-07, 0.5548, 0.832, -1.07e-05, 0.1529, 0.9882, 4.463e-06, 0.1529, 0.9882, -7.684e-09, 0.5548, 0.832, 3.113e-07, 0.1529, 0.9882, 6.223e-06, 0.5548, 0.832, -7.65e-06, -0.1529, 0.9882, -5.878e-06, -0.5548, 0.832, 7.877e-06, -0.5548, 0.832, -2.083e-07, -0.1529, 0.9882, 2.504e-07, -0.5548, 0.832, 1.114e-05, -0.1529, 0.9882, -4.137e-06, 0.1529, 0.9882, -4.165e-06, -9.669e-14, 1.0, 1.714e-07, -9.669e-14, 1.0, 1.714e-07, 0.1529, 0.9882, 1.756e-07, -9.669e-14, 1.0, 1.014e-07, 0.1529, 0.9882, 1.579e-05, 0.5547, 0.832, 1.125e-05, 0.8951, 0.4459, 2.785e-07, 0.5547, 0.832, 2.304e-08, 0.8951, 0.4459, 5.238e-07, 0.8951, 0.4459, -9.285e-06, 0.5547, 0.832, -1.041e-07, -0.8951, -0.4459, -9.655e-06, -0.9938, -0.1111, -2.308e-07, -0.8951, -0.4459, 1.06e-07, -0.9938, -0.1111, -1.145e-07, -0.9938, -0.1111, 4.353e-06, -0.8951, -0.4459, -1.063e-07, 1.934e-13, -1.0, -1.014e-07, 1.934e-13, -1.0, -1.014e-07, -0.1529, -0.9882, -1.446e-07, 0.0, -1.0, -1.652e-07, -0.1529, -0.9882, -1.654e-07, -0.1529, -0.9882, -1.055e-05, -0.8951, 0.4459, -1.04e-05, -0.9938, 0.1111, 2.623e-06, -0.9938, 0.1111, 5.157e-08, -0.8951, 0.4459, -1.286e-07, -0.9938, 0.1111, 4.732e-06, -0.8951, 0.4459, -5.772e-06, 0.8951, -0.4459, 9.509e-06, 0.5547, -0.832, -4.412e-08, 0.8951, -0.4459, 5.106e-08, 0.5547, -0.832, -2.571e-08, 0.5547, -0.832, -1.115e-05, 0.8951, -0.4459, -3.249e-08, 0.1529, -0.9882, 1.024e-05, 0.0, -1.0, -1.521e-07, 0.1529, -0.9882, -5.703e-08, 0.0, -1.0, -2.028e-07, 0.0, -1.0, -2.028e-07, 0.1529, -0.9882, -2.004e-07, -0.9938, -0.1111, 2.541e-06, -0.9938, 0.1111, -1.296e-07, -0.9938, -0.1111, -4.591e-08, -0.9938, 0.1111, -1.434e-07, -0.9938, 0.1111, -2.719e-06, -0.9938, -0.1111, -3.936e-08, 0.5548, -0.832, -1.197e-05, 0.1529, -0.9882, -1.619e-07, 0.5548, -0.832, -9.071e-08, 0.1529, -0.9882, -1.513e-07, 0.1529, -0.9882, 6.379e-06, 0.5548, -0.832, -1.39e-07, -0.5547, -0.832, 1.092e-05, -0.8951, -0.4459, -2.46e-07, -0.5547, -0.832, 3.335e-08, -0.8951, -0.4459, -1.878e-07, -0.8951, -0.4459, -9.616e-06, -0.5547, -0.832, -1.607e-07, 0.9938, -0.1111, -4.362e-06, 0.8951, -0.4459, 1.286e-07, 0.9938, -0.1111, 1.521e-08, 0.8951, -0.4459, 6.778e-08, 0.8951, -0.4459, 9.47e-06, 0.9938, -0.1111, 6.215e-08, 0.8951, 0.4459, -9.317e-06, 0.9938, 0.1111, 1.519e-07, 0.8951, 0.4459, 5.085e-09, 0.9938, 0.1111, 1.187e-07, 0.9938, 0.1111, 4.538e-06, 0.8951, 0.4459, 1.215e-07, 0.9938, 0.1111, 2.723e-06, 0.9938, -0.1111, 1.358e-07, 0.9938, 0.1111, 4.403e-08, 0.9938, -0.1111, 1.221e-07, 0.9938, -0.1111, -2.544e-06, 0.9938, 0.1111, 5.173e-08, -0.5547, 0.832, -1.15e-05, -0.8951, 0.4459, -1.313e-05, -0.8951, 0.4459, 3.765e-08, -0.5547, 0.832, -4.006e-08, -0.8951, 0.4459, 1.001e-05, -0.5547, 0.832, 1.546e-05, 0.0, 5.841e-07, -1.0, 0.0, 5.841e-07, -1.0, 0.0, 5.841e-07, -1.0, 0.0, 4.288e-07, -1.0, 0.0, 4.288e-07, -1.0, 0.0, 4.288e-07, -1.0, 2.434e-07, 1.591e-07, -1.0, 2.434e-07, 1.591e-07, -1.0, 2.434e-07, 1.591e-07, -1.0, 0.0, 5.119e-07, -1.0, 0.0, 5.119e-07, -1.0, 0.0, 5.119e-07, -1.0, 3.164e-06, 9.353e-07, -1.0, 3.164e-06, 9.353e-07, -1.0, 3.164e-06, 9.353e-07, -1.0, 0.0, 6.228e-07, -1.0, 0.0, 6.228e-07, -1.0, 0.0, 6.228e-07, -1.0, 1.459e-06, 4.288e-07, -1.0, 1.459e-06, 4.288e-07, -1.0, 1.459e-06, 4.288e-07, -1.0, 0.0, 4.631e-07, -1.0, 0.0, 4.631e-07, -1.0, 0.0, 4.631e-07, -1.0, 4.768e-07, -4.045e-07, -1.0, 4.768e-07, -4.045e-07, -1.0, 4.768e-07, -4.045e-07, -1.0, 4.424e-06, -1.173e-06, -1.0, 4.424e-06, -1.173e-06, -1.0, 4.424e-06, -1.173e-06, -1.0, -5.791e-07, 0.0, -1.0, -5.791e-07, 0.0, -1.0, -5.791e-07, 0.0, -1.0, 0.0, 0.0, -1.0, 0.0, 0.0, -1.0, 0.0, 0.0, -1.0, 0.0, 0.0, -1.0, 0.0, 0.0, -1.0, 0.0, 0.0, -1.0, 0.0, 0.0, -1.0, 0.0, 0.0, -1.0, 0.0, 0.0, -1.0, -1.158e-06, -7.007e-07, -1.0, -1.158e-06, -7.007e-07, -1.0, -1.158e-06, -7.007e-07, -1.0, -1.343e-06, 1.828e-07, -1.0, -1.343e-06, 1.828e-07, -1.0, -1.343e-06, 1.828e-07, -1.0, 1.43e-06, -2.742e-07, -1.0, 1.43e-06, -2.742e-07, -1.0, 1.43e-06, -2.742e-07, -1.0, 2.212e-06, 6.283e-07, -1.0, 2.212e-06, 6.283e-07, -1.0, 2.212e-06, 6.283e-07, -1.0, 0.0, 0.0, -1.0, 0.0, 0.0, -1.0, 0.0, 0.0, -1.0, 0.0, 0.0, -1.0, 0.0, 0.0, -1.0, 0.0, 0.0, -1.0, -1.254e-06, -4.454e-07, -1.0, -1.254e-06, -4.454e-07, -1.0, -1.254e-06, -4.454e-07, -1.0, 0.0, -1.291e-07, -1.0, 0.0, -1.291e-07, -1.0, 0.0, -1.291e-07, -1.0, -2.434e-07, 0.0, -1.0, -2.434e-07, 0.0, -1.0, -2.434e-07, 0.0, -1.0, 0.0, 0.0, -1.0, 0.0, 0.0, -1.0, 0.0, 0.0, -1.0, -4.768e-07, -1.371e-07, -1.0, -4.768e-07, -1.371e-07, -1.0, -4.768e-07, -1.371e-07, -1.0, 0.0, -3.717e-07, -1.0, 0.0, -3.717e-07, -1.0, 0.0, -3.717e-07, -1.0, 1.158e-06, -2.438e-07, -1.0, 1.158e-06, -2.438e-07, -1.0, 1.158e-06, -2.438e-07, -1.0, 0.0, 7.811e-07, -1.0, 0.0, 7.811e-07, -1.0, 0.0, 7.811e-07, -1.0, 5.791e-07, 3.047e-07, -1.0, 5.791e-07, 3.047e-07, -1.0, 5.791e-07, 3.047e-07, -1.0, 2.687e-06, 3.047e-07, -1.0, 2.687e-06, 3.047e-07, -1.0, 2.687e-06, 3.047e-07, -1.0, 3.762e-06, -3.34e-07, -1.0, 3.762e-06, -3.34e-07, -1.0, 3.762e-06, -3.34e-07, -1.0, -7.273e-07, -1.291e-07, -1.0, -7.273e-07, -1.291e-07, -1.0, -7.273e-07, -1.291e-07, -1.0, 0.0, 4.113e-07, -1.0, 0.0, 4.113e-07, -1.0, 0.0, 4.113e-07, -1.0, -2.212e-06, -3.992e-08, -1.0, -2.212e-06, -3.992e-08, -1.0, -2.212e-06, -3.992e-08, -1.0, 3.894e-06, -1.243e-06, -1.0, 3.894e-06, -1.243e-06, -1.0, 3.894e-06, -1.243e-06, -1.0, 0.0, -8.326e-07, -1.0, 0.0, -8.326e-07, -1.0, 0.0, -8.326e-07, -1.0])] * 3)])
me_hatch_001 = bpy.data.meshes.new('Hatch.001')
me_hatch_001.from_pydata([(-0.01727, 0.01984, -0.1095), (0.002619, 0.01984, -0.1095), (0.002619, 0.0, -0.1095), (0.02398, 0.0, -0.0001042), (0.02159, 0.0, 0.01148), (0.01352, 0.01984, 0.01999), (0.01352, 0.0, 0.01999), (0.001548, 0.0, 0.02315), (-0.01083, 0.0, 0.0201), (-0.02004, 0.0, 0.01166), (-0.02398, 0.0, 0.0001042), (-0.01727, 0.0, -0.1095), (0.001548, 0.01984, 0.02315), (-0.01083, 0.01984, 0.0201), (-0.02004, 0.01984, 0.01166), (-0.02398, 0.01984, 0.0001042), (0.02159, 0.01984, 0.01148), (0.02398, 0.01984, -0.0001042)], [], [(17, 1, 0), (16, 17, 0), (5, 16, 0), (5, 0, 15), (12, 5, 15), (12, 15, 14), (14, 13, 12), (0, 11, 15), (11, 10, 15), (15, 10, 9), (14, 15, 9), (14, 9, 8), (13, 14, 8), (13, 8, 7), (12, 13, 7), (12, 7, 6), (5, 12, 6), (5, 6, 4), (16, 5, 4), (16, 4, 3), (17, 16, 3), (17, 3, 1), (3, 2, 1), (1, 2, 0), (2, 11, 0), (3, 4, 6, 7, 8, 9, 10, 11, 2)])
_uv = me_hatch_001.uv_layers.new(name='UVMap')
_uv.uv.foreach_set('vector', [0.2575, 0.4868, 0.2518, 0.4517, 0.2457, 0.4517, 0.2554, 0.4911, 0.2575, 0.4868, 0.2457, 0.4517, 0.2523, 0.494, 0.2554, 0.4911, 0.2457, 0.4517, 0.2523, 0.494, 0.2457, 0.4517, 0.2393, 0.4855, 0.2483, 0.4948, 0.2523, 0.494, 0.2393, 0.4855, 0.2483, 0.4948, 0.2393, 0.4855, 0.2411, 0.4902, 0.2411, 0.4902, 0.2442, 0.4935, 0.2483, 0.4948, 0.2457, 0.4517, 0.2408, 0.4408, 0.2393, 0.4855, 0.2408, 0.4408, 0.2319, 0.4889, 0.2393, 0.4855, 0.2393, 0.4855, 0.2319, 0.4889, 0.2339, 0.4969, 0.2411, 0.4902, 0.2393, 0.4855, 0.2339, 0.4969, 0.2411, 0.4902, 0.2339, 0.4969, 0.2398, 0.503, 0.2442, 0.4935, 0.2411, 0.4902, 0.2398, 0.503, 0.2442, 0.4935, 0.2398, 0.503, 0.2486, 0.5047, 0.2483, 0.4948, 0.2442, 0.4935, 0.2486, 0.5047, 0.2483, 0.4948, 0.2486, 0.5047, 0.2568, 0.5021, 0.2523, 0.494, 0.2483, 0.4948, 0.2568, 0.5021, 0.2523, 0.494, 0.2568, 0.5021, 0.2625, 0.4967, 0.2554, 0.4911, 0.2523, 0.494, 0.2625, 0.4967, 0.2554, 0.4911, 0.2625, 0.4967, 0.2658, 0.4902, 0.2575, 0.4868, 0.2554, 0.4911, 0.2658, 0.4902, 0.2575, 0.4868, 0.2658, 0.4902, 0.2518, 0.4517, 0.2658, 0.4902, 0.2572, 0.4408, 0.2518, 0.4517, 0.2518, 0.4517, 0.2572, 0.4408, 0.2457, 0.4517, 0.2572, 0.4408, 0.2408, 0.4408, 0.2457, 0.4517, 0.2658, 0.4902, 0.2625, 0.4967, 0.2568, 0.5021, 0.2486, 0.5047, 0.2398, 0.503, 0.2339, 0.4969, 0.2319, 0.4889, 0.2408, 0.4408, 0.2572, 0.4408])
me_hatch_001.materials.append(mat_lynx_props)
me_hatch_001.use_remesh_fix_poles = True
me_hatch_001.use_remesh_preserve_attributes = False
me_hatch_001.update()
me_hatch_001.normals_split_custom_set([tuple(v) for v in zip(*[iter([0.0, 1.0, 5.344e-08, 0.0, 1.0, 5.344e-08, 0.0, 1.0, 5.344e-08, 0.0, 1.0, 0.0, 0.0, 1.0, 0.0, 0.0, 1.0, 0.0, 0.0, 1.0, 0.0, 0.0, 1.0, 0.0, 0.0, 1.0, 0.0, 0.0, 1.0, -6.862e-09, 0.0, 1.0, -6.862e-09, 0.0, 1.0, -6.862e-09, 0.0, 1.0, 0.0, 0.0, 1.0, 0.0, 0.0, 1.0, 0.0, 0.0, 1.0, 7.119e-08, 0.0, 1.0, 7.119e-08, 0.0, 1.0, 7.119e-08, 0.0, 1.0, 0.0, 0.0, 1.0, 0.0, 0.0, 1.0, 0.0, -0.9981, 0.0, -0.06113, -0.9981, 0.0, -0.06113, -0.9911, -2.067e-05, 0.1331, -0.9981, 0.0, -0.06113, -0.9911, 9.283e-06, 0.1331, -0.9911, 3.483e-06, 0.1331, -0.9911, -5.11e-06, 0.1331, -0.9911, 9.239e-06, 0.1331, -0.8372, 1.656e-05, 0.5469, -0.8372, -1.185e-05, 0.5469, -0.9911, -1.292e-05, 0.1331, -0.8372, 6.551e-06, 0.5469, -0.8372, 4.208e-06, 0.5469, -0.8372, 1.185e-05, 0.5469, -0.4719, -1.491e-05, 0.8817, -0.4719, -1.182e-05, 0.8817, -0.8372, 1.495e-05, 0.5469, -0.4719, -4.2e-06, 0.8817, -0.4719, 5.026e-06, 0.8816, -0.4719, 0.0001186, 0.8816, 0.008156, -9.425e-06, 1.0, 0.008155, -1.18e-05, 1.0, -0.4719, 9.425e-06, 0.8816, 0.008155, -5.016e-06, 1.0, 0.008174, 1.499e-05, 1.0, 0.008174, 1.18e-05, 1.0, 0.5095, -4.672e-06, 0.8605, 0.5095, -3.741e-05, 0.8605, 0.00817, 1.246e-05, 1.0, 0.5095, 7.549e-06, 0.8605, 0.5095, 5.387e-06, 0.8604, 0.5095, -2.909e-06, 0.8604, 0.8865, 1.588e-05, 0.4628, 0.8865, -1.117e-05, 0.4628, 0.5095, 1.382e-05, 0.8604, 0.8865, -1.948e-05, 0.4628, 0.8865, -6.175e-07, 0.4628, 0.8865, 2.398e-05, 0.4628, 1.0, -6.78e-06, 0.005183, 1.0, -6.6e-05, 0.005169, 0.8864, -7.011e-06, 0.4628, 1.0, 7.682e-06, 0.005169, 1.0, -9.439e-06, 0.005191, 1.0, -7.488e-06, 0.005191, 0.9815, 0.0, -0.1916, 1.0, 4.002e-06, 0.005191, 0.9815, 0.0, -0.1916, 0.9815, 0.0, -0.1916, -0.004335, 0.0, -1.0, -0.004335, 0.0, -1.0, -0.004335, 0.0, -1.0, -0.004334, 0.0, -1.0, -0.004334, 0.0, -1.0, -0.004334, 0.0, -1.0, 0.1964, -0.9805, -0.009005, 0.1818, -0.9616, 0.2056, 0.0488, -0.9619, 0.269, -0.08149, -0.969, 0.2332, -0.1843, -0.9689, 0.1652, -0.2417, -0.9688, 0.05556, -0.1737, -0.9811, -0.085, 0.0, -1.0, 0.0, 0.0, -1.0, 0.0])] * 3)])
me_hatch_002 = bpy.data.meshes.new('Hatch.002')
me_hatch_002.from_pydata([(-0.2142, 0.02026, 0.3203), (-0.2249, 0.02026, 0.2724), (-0.2249, 0.02026, -0.2335), (-0.2142, 0.02026, -0.2815), (-0.1868, 0.02026, 0.3531), (-0.1868, 0.02026, -0.3143), (-0.1476, 0.02026, 0.3658), (-0.1476, 0.02026, -0.3269), (-0.01133, 0.02026, 0.3658), (-0.01133, 0.02026, -0.3269), (0.1249, 0.02026, 0.3658), (0.1249, 0.02026, -0.3269), (0.1642, 0.02026, 0.3531), (0.1642, 0.02026, -0.3143), (0.1915, 0.02026, 0.3203), (0.1915, 0.02026, -0.2815), (0.2023, 0.02026, 0.2724), (0.2023, 0.02026, -0.2335), (-0.1933, 0.02026, 0.3639), (-0.1493, 0.02026, 0.3781), (-0.2074, -0.000749, 0.3877), (-0.2434, -0.000749, 0.3452), (-0.2247, 0.02026, 0.3262), (-0.2565, -0.000749, 0.2871), (-0.2364, 0.02026, 0.2738), (-0.2364, 0.02026, -0.2349), (-0.2434, -0.000749, -0.3063), (-0.2247, 0.02026, -0.2873), (-0.2074, -0.000749, -0.3489), (-0.1933, 0.02026, -0.3251), (-0.1493, 0.02026, -0.3392), (-0.01133, 0.02026, 0.3781), (-0.01133, 0.02026, -0.3392), (0.1356, -0.000749, 0.4033), (0.1266, 0.02026, 0.3781), (0.1706, 0.02026, 0.3639), (0.2021, 0.02026, 0.3262), (0.2339, -0.000749, 0.2871), (0.2138, 0.02026, 0.2738), (0.2138, 0.02026, -0.2349), (0.2021, 0.02026, -0.2873), (0.1706, 0.02026, -0.3251), (0.1356, -0.000749, -0.3644), (0.1266, 0.02026, -0.3392), (-0.2565, -0.000749, -0.2482), (-0.1583, -0.000749, -0.3644), (-0.1583, -0.000749, 0.4033), (0.1847, -0.000749, -0.3489), (0.2207, -0.000749, -0.3063), (-0.01133, -0.000749, -0.3644), (0.2339, -0.000749, -0.2482), (0.2207, -0.000749, 0.3452), (0.1847, -0.000749, 0.3877), (-0.01133, -0.000749, 0.4033)], [], [(0, 2, 1), (0, 3, 2), (0, 4, 3), (4, 5, 3), (32, 30, 7, 9), (8, 9, 7, 6), (6, 7, 5, 4), (12, 14, 13), (14, 15, 13), (14, 16, 15), (16, 17, 15), (11, 43, 32, 9), (47, 41, 40, 48), (50, 39, 38, 37), (24, 23, 21, 22), (22, 21, 20, 18), (20, 46, 19, 18), (49, 32, 43, 42), (51, 36, 35, 52), (46, 53, 31, 19), (42, 43, 41, 47), (29, 28, 26, 27), (48, 40, 39, 50), (27, 26, 44, 25), (14, 36, 38, 16), (30, 45, 28, 29), (32, 49, 45, 30), (24, 22, 0, 1), (33, 34, 31, 53), (34, 35, 12, 10), (29, 27, 3, 5), (30, 29, 5, 7), (31, 34, 10, 8), (19, 31, 8, 6), (18, 19, 6, 4), (22, 18, 4, 0), (17, 39, 40, 15), (16, 38, 39, 17), (27, 25, 2, 3), (12, 35, 36, 14), (13, 41, 43, 11), (37, 38, 36, 51), (12, 13, 11, 10), (25, 44, 23, 24), (15, 40, 41, 13), (25, 24, 1, 2), (52, 35, 34, 33), (10, 11, 9, 8), (20, 21, 23, 44, 26, 28, 45, 49, 42, 47, 48, 50, 37, 51, 52, 33, 53, 46)])
_uv = me_hatch_002.uv_layers.new(name='UVMap')
_uv.uv.foreach_set('vector', [0.1939, 0.6993, 0.1982, 0.4932, 0.1982, 0.6815, 0.1939, 0.6993, 0.194, 0.4754, 0.1982, 0.4932, 0.1939, 0.6993, 0.183, 0.7115, 0.194, 0.4754, 0.183, 0.7115, 0.1832, 0.4633, 0.194, 0.4754, 0.1131, 0.4537, 0.1683, 0.4541, 0.1676, 0.4586, 0.1131, 0.4583, 0.1131, 0.7167, 0.1131, 0.4583, 0.1676, 0.4586, 0.1674, 0.7163, 0.1674, 0.7163, 0.1676, 0.4586, 0.1832, 0.4633, 0.183, 0.7115, 0.04306, 0.7115, 0.03219, 0.6993, 0.04314, 0.4632, 0.03219, 0.6993, 0.03233, 0.4754, 0.04314, 0.4632, 0.03219, 0.6993, 0.02792, 0.6815, 0.03233, 0.4754, 0.02792, 0.6815, 0.02804, 0.4931, 0.03233, 0.4754, 0.05872, 0.4586, 0.05802, 0.4541, 0.1131, 0.4537, 0.1131, 0.4583, 0.0317, 0.4448, 0.04057, 0.4593, 0.02815, 0.4732, 0.01664, 0.4613, 0.01092, 0.4839, 0.02346, 0.4926, 0.02332, 0.682, 0.01074, 0.6906, 0.2028, 0.6821, 0.2154, 0.6907, 0.2096, 0.7134, 0.1981, 0.7015, 0.1981, 0.7015, 0.2096, 0.7134, 0.1945, 0.73, 0.1856, 0.7155, 0.1945, 0.73, 0.174, 0.7365, 0.1681, 0.7208, 0.1856, 0.7155, 0.1131, 0.4382, 0.1131, 0.4537, 0.05802, 0.4541, 0.05212, 0.4386, 0.01644, 0.7134, 0.028, 0.7015, 0.04049, 0.7155, 0.03156, 0.73, 0.174, 0.7365, 0.1131, 0.7365, 0.1131, 0.7212, 0.1681, 0.7208, 0.05212, 0.4386, 0.05802, 0.4541, 0.04057, 0.4593, 0.0317, 0.4448, 0.1857, 0.4593, 0.1946, 0.4448, 0.2097, 0.4614, 0.1981, 0.4733, 0.01664, 0.4613, 0.02815, 0.4732, 0.02346, 0.4926, 0.01092, 0.4839, 0.1981, 0.4733, 0.2097, 0.4614, 0.2154, 0.484, 0.2028, 0.4927, 0.03219, 0.6993, 0.028, 0.7015, 0.02332, 0.682, 0.02792, 0.6815, 0.1683, 0.4541, 0.1742, 0.4387, 0.1946, 0.4448, 0.1857, 0.4593, 0.1131, 0.4537, 0.1131, 0.4382, 0.1742, 0.4387, 0.1683, 0.4541, 0.2028, 0.6821, 0.1981, 0.7015, 0.1939, 0.6993, 0.1982, 0.6815, 0.05202, 0.7365, 0.05798, 0.7208, 0.1131, 0.7212, 0.1131, 0.7365, 0.05798, 0.7208, 0.04049, 0.7155, 0.04306, 0.7115, 0.05867, 0.7162, 0.1857, 0.4593, 0.1981, 0.4733, 0.194, 0.4754, 0.1832, 0.4633, 0.1683, 0.4541, 0.1857, 0.4593, 0.1832, 0.4633, 0.1676, 0.4586, 0.1131, 0.7212, 0.05798, 0.7208, 0.05867, 0.7162, 0.1131, 0.7167, 0.1681, 0.7208, 0.1131, 0.7212, 0.1131, 0.7167, 0.1674, 0.7163, 0.1856, 0.7155, 0.1681, 0.7208, 0.1674, 0.7163, 0.183, 0.7115, 0.1981, 0.7015, 0.1856, 0.7155, 0.183, 0.7115, 0.1939, 0.6993, 0.02804, 0.4931, 0.02346, 0.4926, 0.02815, 0.4732, 0.03233, 0.4754, 0.02792, 0.6815, 0.02332, 0.682, 0.02346, 0.4926, 0.02804, 0.4931, 0.1981, 0.4733, 0.2028, 0.4927, 0.1982, 0.4932, 0.194, 0.4754, 0.04306, 0.7115, 0.04049, 0.7155, 0.028, 0.7015, 0.03219, 0.6993, 0.04314, 0.4632, 0.04057, 0.4593, 0.05802, 0.4541, 0.05872, 0.4586, 0.01074, 0.6906, 0.02332, 0.682, 0.028, 0.7015, 0.01644, 0.7134, 0.04306, 0.7115, 0.04314, 0.4632, 0.05872, 0.4586, 0.05867, 0.7162, 0.2028, 0.4927, 0.2154, 0.484, 0.2154, 0.6907, 0.2028, 0.6821, 0.03233, 0.4754, 0.02815, 0.4732, 0.04057, 0.4593, 0.04314, 0.4632, 0.2028, 0.4927, 0.2028, 0.6821, 0.1982, 0.6815, 0.1982, 0.4932, 0.03156, 0.73, 0.04049, 0.7155, 0.05798, 0.7208, 0.05202, 0.7365, 0.05867, 0.7162, 0.05872, 0.4586, 0.1131, 0.4583, 0.1131, 0.7167, 0.1945, 0.73, 0.2096, 0.7134, 0.2154, 0.6907, 0.2154, 0.484, 0.2097, 0.4614, 0.1946, 0.4448, 0.1742, 0.4387, 0.1131, 0.4382, 0.05212, 0.4386, 0.0317, 0.4448, 0.01664, 0.4613, 0.01092, 0.4839, 0.01074, 0.6906, 0.01644, 0.7134, 0.03156, 0.73, 0.05202, 0.7365, 0.1131, 0.7365, 0.174, 0.7365])
me_hatch_002.materials.append(mat_lynx_props)
me_hatch_002.use_remesh_fix_poles = True
me_hatch_002.use_remesh_preserve_attributes = False
me_hatch_002.update()
me_hatch_002.normals_split_custom_set([tuple(v) for v in zip(*[iter([0.0, 1.0, 0.0, 0.0, 1.0, 0.0, 0.0, 1.0, 0.0, 0.0, 1.0, 0.0, 0.0, 1.0, 0.0, 0.0, 1.0, 0.0, 0.0, 1.0, 0.0, 0.0, 1.0, 0.0, 0.0, 1.0, 0.0, 0.0, 1.0, 0.0, 0.0, 1.0, 0.0, 0.0, 1.0, 0.0, 3.262e-05, 0.9404, -0.3402, -0.04939, 0.9332, -0.356, 0.0, 1.0, 0.0, 0.0, 1.0, 0.0, 0.0, 1.0, -1.446e-06, 0.0, 1.0, -1.446e-06, 0.0, 1.0, -1.446e-06, 0.0, 1.0, -1.446e-06, -1.274e-05, 1.0, -7.327e-07, -1.274e-05, 1.0, -7.327e-07, -1.274e-05, 1.0, -7.327e-07, -1.274e-05, 1.0, -7.327e-07, -1.798e-06, 1.0, -1.504e-06, -1.798e-06, 1.0, -1.504e-06, -1.798e-06, 1.0, -1.504e-06, 1.994e-06, 1.0, -1.654e-06, 1.994e-06, 1.0, -1.654e-06, 1.994e-06, 1.0, -1.654e-06, -7.441e-06, 1.0, -1.666e-06, -7.441e-06, 1.0, -1.666e-06, -7.441e-06, 1.0, -1.666e-06, 8.852e-06, 1.0, -1.971e-06, 8.852e-06, 1.0, -1.971e-06, 8.852e-06, 1.0, -1.971e-06, 0.0, 1.0, 0.0, 0.04938, 0.9332, -0.356, 1.625e-05, 0.9404, -0.3402, 0.0, 1.0, 0.0, 0.3331, 0.7967, -0.5043, 0.208, 0.9296, -0.3042, 0.3571, 0.9209, -0.1565, 0.5619, 0.7698, -0.3027, 0.6907, 0.7171, -0.09294, 0.4028, 0.9147, -0.03394, 0.4028, 0.9147, 0.03395, 0.6907, 0.7171, 0.09294, -0.4028, 0.9147, 0.03395, -0.6907, 0.7171, 0.09292, -0.5619, 0.7698, 0.3027, -0.3571, 0.9209, 0.1564, -0.3571, 0.9209, 0.1564, -0.5619, 0.7698, 0.3027, -0.3331, 0.7967, 0.5043, -0.208, 0.9296, 0.3042, -0.3331, 0.7967, 0.5044, -0.1037, 0.7829, 0.6134, -0.0494, 0.9332, 0.356, -0.208, 0.9296, 0.3042, 0.0, 0.7685, -0.6398, 1.633e-05, 0.9403, -0.3402, 0.04946, 0.9332, -0.356, 0.1037, 0.7829, -0.6134, 0.5619, 0.7698, 0.3027, 0.3571, 0.9209, 0.1565, 0.208, 0.9296, 0.3042, 0.3331, 0.7967, 0.5043, -0.1037, 0.7829, 0.6134, 0.0, 0.7685, 0.6398, 3.262e-05, 0.9404, 0.3402, -0.04942, 0.9332, 0.3559, 0.1036, 0.7829, -0.6134, 0.04943, 0.9332, -0.3559, 0.208, 0.9296, -0.3042, 0.3331, 0.7967, -0.5044, -0.208, 0.9296, -0.3042, -0.3331, 0.7967, -0.5043, -0.5619, 0.7698, -0.3027, -0.3571, 0.9209, -0.1565, 0.5619, 0.7698, -0.3027, 0.3571, 0.9209, -0.1564, 0.4027, 0.9147, -0.03398, 0.6907, 0.7171, -0.09291, -0.3571, 0.9209, -0.1564, -0.5619, 0.7698, -0.3027, -0.6907, 0.7171, -0.09291, -0.4028, 0.9147, -0.03399, 0.0, 1.0, 0.0, 0.3571, 0.9209, 0.1565, 0.4027, 0.9147, 0.03396, 0.0, 1.0, 0.0, -0.04942, 0.9332, -0.3559, -0.1037, 0.7829, -0.6134, -0.3331, 0.7967, -0.5043, -0.208, 0.9296, -0.3042, -1.625e-05, 0.9403, -0.3402, 0.0, 0.7685, -0.6398, -0.1037, 0.7829, -0.6134, -0.04941, 0.9332, -0.356, -0.4027, 0.9147, 0.03398, -0.3571, 0.9209, 0.1564, 0.0, 1.0, 0.0, 0.0, 1.0, 0.0, 0.1037, 0.7829, 0.6134, 0.04942, 0.9332, 0.3559, -0.0002284, 0.9404, 0.3402, 0.0, 0.7685, 0.6398, 0.04943, 0.9332, 0.356, 0.208, 0.9296, 0.3042, 0.0, 1.0, 0.0, 0.0, 1.0, 0.0, -0.2081, 0.9296, -0.3042, -0.3571, 0.9209, -0.1565, 0.0, 1.0, -1.07e-07, 0.0, 1.0, -1.07e-07, -0.04943, 0.9332, -0.356, -0.208, 0.9296, -0.3042, 0.0, 1.0, -1.089e-07, 0.0, 1.0, -1.089e-07, -3.262e-05, 0.9404, 0.3402, 0.04945, 0.9332, 0.356, 0.0, 1.0, 0.0, 0.0, 1.0, 0.0, -0.04938, 0.9332, 0.356, -1.625e-05, 0.9404, 0.3402, 0.0, 1.0, 0.0, 0.0, 1.0, 0.0, -0.208, 0.9296, 0.3042, -0.04944, 0.9332, 0.3559, -2.158e-05, 1.0, -7.622e-06, -2.158e-05, 1.0, -7.622e-06, -0.3571, 0.9209, 0.1565, -0.208, 0.9296, 0.3042, 0.0, 1.0, 1.07e-07, 0.0, 1.0, 1.07e-07, 0.0, 1.0, 0.0, 0.4027, 0.9147, -0.03398, 0.3571, 0.9209, -0.1564, 0.0, 1.0, 0.0, -1.52e-12, 1.0, -1.972e-06, 0.4027, 0.9147, 0.034, 0.4027, 0.9147, -0.03396, -1.52e-12, 1.0, -1.972e-06, -0.3571, 0.9209, -0.1565, -0.4027, 0.9147, -0.03396, 0.0, 1.0, 0.0, 0.0, 1.0, 0.0, 0.0, 1.0, 0.0, 0.2081, 0.9296, 0.3042, 0.3571, 0.9209, 0.1564, 0.0, 1.0, 0.0, 0.0, 1.0, 6.805e-09, 0.2081, 0.9296, -0.3042, 0.04926, 0.9332, -0.356, 0.0, 1.0, 6.805e-09, 0.6907, 0.7171, 0.09295, 0.4027, 0.9147, 0.03393, 0.3571, 0.9209, 0.1565, 0.5619, 0.7698, 0.3027, 0.0, 1.0, -1.47e-06, 0.0, 1.0, -1.47e-06, 0.0, 1.0, -1.47e-06, 0.0, 1.0, -1.47e-06, -0.4027, 0.9147, -0.03395, -0.6907, 0.7171, -0.09294, -0.6907, 0.7171, 0.09294, -0.4027, 0.9147, 0.03394, 0.0, 1.0, -5.349e-08, 0.3571, 0.9209, -0.1565, 0.208, 0.9296, -0.3042, 0.0, 1.0, -5.349e-08, -0.4027, 0.9147, -0.034, -0.4027, 0.9147, 0.03395, 0.0, 1.0, 0.0, 0.0, 1.0, 0.0, 0.3331, 0.7967, 0.5043, 0.208, 0.9296, 0.3042, 0.04943, 0.9332, 0.356, 0.1037, 0.7829, 0.6134, 0.0, 1.0, -1.443e-06, 0.0, 1.0, -1.443e-06, 0.0, 1.0, -1.443e-06, 0.0, 1.0, -1.443e-06, 0.01428, -0.986, 0.1663, -0.1838, -0.982, -0.04368, -0.08744, -0.9948, -0.05191, -0.05161, -0.998, -0.03621, -0.06357, -0.9916, -0.1129, 0.01429, -0.986, -0.1664, 0.05067, -0.9942, -0.09514, 0.0, -1.0, 5.979e-11, 0.05761, -0.9961, -0.06639, 0.1695, -0.984, -0.05433, 0.1838, -0.982, 0.0437, 0.08744, -0.9948, 0.05192, 0.05156, -0.998, 0.0362, 0.06355, -0.9916, 0.1129, -0.01429, -0.986, 0.1664, -0.05068, -0.9942, 0.09514, 0.0, -1.0, 5.979e-11, -0.05757, -0.9961, 0.06636])] * 3)])
me_collider = bpy.data.meshes.new('collider')
me_collider.from_pydata([(-0.3, -1.0, 0.48), (-0.3, -1.0, 0.54), (-0.3, 2.98e-07, 0.54), (-0.3, 2.98e-07, 0.48), (0.3, 2.98e-07, 0.48), (0.3, 2.98e-07, 0.54), (0.3, -1.0, 0.54), (0.3, -1.0, 0.48)], [(0, 1), (1, 2), (2, 3), (3, 4), (4, 5), (5, 6), (6, 7), (7, 0), (6, 1), (5, 2), (7, 4), (3, 0)], [])
me_collider.use_remesh_fix_poles = True
me_collider.use_remesh_preserve_attributes = False
me_collider.update()
me_collider_001 = bpy.data.meshes.new('collider.001')
me_collider_001.from_pydata([(-0.3, -1.0, -0.339), (-0.3, -1.0, -0.279), (-0.3, 2.98e-07, -0.279), (-0.3, 2.98e-07, -0.339), (0.3, 2.98e-07, -0.339), (0.3, 2.98e-07, -0.279), (0.3, -1.0, -0.279), (0.3, -1.0, -0.339)], [(0, 1), (1, 2), (2, 3), (3, 4), (4, 5), (5, 6), (6, 7), (7, 0), (6, 1), (5, 2), (7, 4), (3, 0)], [])
me_collider_001.use_remesh_fix_poles = True
me_collider_001.use_remesh_preserve_attributes = False
me_collider_001.update()
me_collider_002 = bpy.data.meshes.new('collider.002')
me_collider_002.from_pydata([(0.243, -1.0, -0.336), (0.243, -1.0, 0.534), (0.243, 2.98e-07, 0.534), (0.243, 2.98e-07, -0.336), (0.303, 2.98e-07, -0.336), (0.303, 2.98e-07, 0.534), (0.303, -1.0, 0.534), (0.303, -1.0, -0.336)], [(0, 1), (1, 2), (2, 3), (3, 4), (4, 5), (5, 6), (6, 7), (7, 0), (6, 1), (5, 2), (7, 4), (3, 0)], [])
me_collider_002.use_remesh_fix_poles = True
me_collider_002.use_remesh_preserve_attributes = False
me_collider_002.update()
me_collider_003 = bpy.data.meshes.new('collider.003')
me_collider_003.from_pydata([(-0.303, -1.0, -0.336), (-0.303, -1.0, 0.534), (-0.303, 0.0, 0.534), (-0.303, 0.0, -0.336), (-0.243, 0.0, -0.336), (-0.243, 0.0, 0.534), (-0.243, -1.0, 0.534), (-0.243, -1.0, -0.336)], [(0, 1), (1, 2), (2, 3), (3, 4), (4, 5), (5, 6), (6, 7), (7, 0), (6, 1), (5, 2), (7, 4), (3, 0)], [])
me_collider_003.use_remesh_fix_poles = True
me_collider_003.use_remesh_preserve_attributes = False
me_collider_003.update()
me_collider_004 = bpy.data.meshes.new('collider.004')
me_collider_004.from_pydata([(-0.2565, -0.000749, -0.3644), (-0.2565, -0.000749, 0.4033), (-0.2565, 0.02026, 0.4033), (-0.2565, 0.02026, -0.3644), (0.2339, 0.02026, -0.3644), (0.2339, 0.02026, 0.4033), (0.2339, -0.000749, 0.4033), (0.2339, -0.000749, -0.3644)], [(0, 1), (1, 2), (2, 3), (3, 4), (4, 5), (5, 6), (6, 7), (7, 0), (6, 1), (5, 2), (7, 4), (3, 0)], [])
me_collider_004.use_remesh_fix_poles = True
me_collider_004.use_remesh_preserve_attributes = False
me_collider_004.update()
me_collider_005 = bpy.data.meshes.new('collider.005')
me_collider_005.from_pydata([(-0.2394, -1.0, -0.3272), (-0.2394, -1.0, 0.3665), (-0.2394, 2.384e-07, 0.3665), (-0.2394, 2.384e-07, -0.3272), (0.2161, 2.384e-07, -0.3272), (0.2161, 2.384e-07, 0.3665), (0.2161, -1.0, 0.3665), (0.2161, -1.0, -0.3272)], [(0, 1), (1, 2), (2, 3), (3, 4), (4, 5), (5, 6), (6, 7), (7, 0), (6, 1), (5, 2), (7, 4), (3, 0)], [])
me_collider_005.use_remesh_fix_poles = True
me_collider_005.use_remesh_preserve_attributes = False
me_collider_005.update()
me_collider_006 = bpy.data.meshes.new('collider.006')
me_collider_006.from_pydata([(-0.02, 0.0, -0.1095), (-0.02, 0.0, 0.02315), (-0.02, 0.01984, 0.02315), (-0.02, 0.01984, -0.1095), (0.02, 0.01984, -0.1095), (0.02, 0.01984, 0.02315), (0.02, 0.0, 0.02315), (0.02, 0.0, -0.1095)], [(0, 1), (1, 2), (2, 3), (3, 4), (4, 5), (5, 6), (6, 7), (7, 0), (6, 1), (5, 2), (7, 4), (3, 0)], [])
me_collider_006.use_remesh_fix_poles = True
me_collider_006.use_remesh_preserve_attributes = False
me_collider_006.update()

# ---- objects
ob_light = bpy.data.objects.new('Light', light_light)
ob_camera = bpy.data.objects.new('Camera', cam_camera)
ob_frame = bpy.data.objects.new('frame', me_hatch)
ob_kerbetrotter_hatch = bpy.data.objects.new('Kerbetrotter_Hatch', None)
ob_cutout = bpy.data.objects.new('cutout', me_cutout)
ob_tube = bpy.data.objects.new('tube', me_tube)
ob_collider = bpy.data.objects.new('collider', None)
ob_collider_001 = bpy.data.objects.new('collider.001', None)
ob_collider_002 = bpy.data.objects.new('collider.002', None)
ob_collider_003 = bpy.data.objects.new('collider.003', None)
ob_handle = bpy.data.objects.new('handle', me_hatch_001)
ob_door = bpy.data.objects.new('door', me_hatch_002)
ob_collider_004 = bpy.data.objects.new('collider.004', None)
ob_rail = bpy.data.objects.new('rail', None)
ob_collider_005 = bpy.data.objects.new('collider.005', None)
ob_mesh_collider = bpy.data.objects.new('mesh:collider', me_collider)
ob_mesh_collider_001 = bpy.data.objects.new('mesh:collider.001', me_collider_001)
ob_mesh_collider_002 = bpy.data.objects.new('mesh:collider.002', me_collider_002)
ob_mesh_collider_003 = bpy.data.objects.new('mesh:collider.003', me_collider_003)
ob_mesh_collider_004 = bpy.data.objects.new('mesh:collider.004', me_collider_004)
ob_mesh_collider_005 = bpy.data.objects.new('mesh:collider.005', me_collider_005)
ob_mesh_collider_006 = bpy.data.objects.new('mesh:collider.006', me_collider_006)

# ---- transforms, parenting, visibility, modifiers, constraints
ob_light.location = (4.076, 1.005, 5.904)
ob_light.rotation_euler = (0.6503, 0.05522, 1.866)
ob_light.lock_rotations_4d = False
ob_light.empty_display_type = 'ARROWS'
ob_light.color = (0.0, 0.0, 0.0, 0.0)
ob_light.lineart.crease_threshold = 0.0
ob_camera.location = (7.359, -6.926, 4.958)
ob_camera.rotation_euler = (1.109, 0.0, 0.8149)
ob_camera.lock_rotations_4d = False
ob_camera.empty_display_type = 'ARROWS'
ob_camera.color = (0.0, 0.0, 0.0, 0.0)
ob_camera.display_type = 'WIRE'
ob_camera.lineart.crease_threshold = 0.0
ob_frame.parent = ob_kerbetrotter_hatch
ob_frame.location = (0.0, 0.0, 0.0)
ob_frame.rotation_mode = 'QUATERNION'
ob_frame.rotation_quaternion = (1.0, 0.0, 0.0, 0.0)
ob_kerbetrotter_hatch.location = (0.0, 0.0, 0.0)
ob_kerbetrotter_hatch.rotation_mode = 'QUATERNION'
ob_kerbetrotter_hatch.rotation_quaternion = (1.0, 0.0, 0.0, 0.0)
ob_cutout.parent = ob_kerbetrotter_hatch
ob_cutout.location = (0.0, 0.0, 0.0)
ob_cutout.rotation_mode = 'QUATERNION'
ob_cutout.rotation_quaternion = (1.0, 0.0, 0.0, 0.0)
ob_tube.parent = ob_kerbetrotter_hatch
ob_tube.location = (0.0, 0.0, 0.0)
ob_tube.rotation_mode = 'QUATERNION'
ob_tube.rotation_quaternion = (0.7071, -0.7071, 0.0, 0.0)
ob_collider.parent = ob_tube
ob_collider.location = (-0.01031, 0.08213, 0.0)
ob_collider.rotation_mode = 'QUATERNION'
ob_collider.rotation_quaternion = (0.7071, 0.7071, -6.182e-08, 6.182e-08)
ob_collider.scale = (1.0, 1.0, 1.0)
ob_collider.empty_display_type = 'ARROWS'
ob_collider.empty_display_size = 0.3
ob_collider.instance_type = 'COLLECTION'
ob_collider_001.parent = ob_tube
ob_collider_001.location = (-0.01031, 0.08213, 0.0)
ob_collider_001.rotation_mode = 'QUATERNION'
ob_collider_001.rotation_quaternion = (0.7071, 0.7071, -6.182e-08, 6.182e-08)
ob_collider_001.scale = (1.0, 1.0, 1.0)
ob_collider_001.empty_display_type = 'ARROWS'
ob_collider_001.empty_display_size = 0.3
ob_collider_001.instance_type = 'COLLECTION'
ob_collider_002.parent = ob_tube
ob_collider_002.location = (-0.01031, 0.08213, 0.0)
ob_collider_002.rotation_mode = 'QUATERNION'
ob_collider_002.rotation_quaternion = (0.7071, 0.7071, -6.182e-08, 6.182e-08)
ob_collider_002.scale = (1.0, 1.0, 1.0)
ob_collider_002.empty_display_type = 'ARROWS'
ob_collider_002.empty_display_size = 0.3
ob_collider_002.instance_type = 'COLLECTION'
ob_collider_003.parent = ob_tube
ob_collider_003.location = (-0.01031, 0.08213, 0.0)
ob_collider_003.rotation_mode = 'QUATERNION'
ob_collider_003.rotation_quaternion = (0.7071, 0.7071, -6.182e-08, 6.182e-08)
ob_collider_003.scale = (1.0, 1.0, 1.0)
ob_collider_003.empty_display_type = 'ARROWS'
ob_collider_003.empty_display_size = 0.3
ob_collider_003.instance_type = 'COLLECTION'
ob_handle.parent = ob_door
ob_handle.location = (-0.07047, 0.01439, -0.02961)
ob_handle.rotation_mode = 'QUATERNION'
ob_handle.rotation_quaternion = (0.887, 0.0, -0.4617, 0.0)
ob_door.parent = ob_kerbetrotter_hatch
ob_door.location = (0.0, 0.0, 0.0)
ob_door.rotation_mode = 'QUATERNION'
ob_door.rotation_quaternion = (1.0, 0.0, 0.0, 0.0)
ob_collider_004.parent = ob_door
ob_collider_004.location = (0.0, 0.0, 0.0)
ob_collider_004.empty_display_type = 'ARROWS'
ob_collider_004.empty_display_size = 0.3
ob_collider_004.instance_type = 'COLLECTION'
ob_rail.parent = ob_tube
ob_rail.location = (0.0, 0.0, 0.0)
ob_rail.rotation_euler = (1.571, -0.0, 0.0)
ob_rail.empty_display_type = 'ARROWS'
ob_rail.empty_display_size = 0.3
ob_rail.instance_type = 'COLLECTION'
ob_collider_005.parent = ob_handle
ob_collider_005.location = (0.0, 0.0, 0.0)
ob_collider_005.empty_display_type = 'ARROWS'
ob_collider_005.empty_display_size = 0.3
ob_collider_005.instance_type = 'COLLECTION'
ob_mesh_collider.location = (0.0, 0.0, 0.0)
ob_mesh_collider_001.location = (0.0, 0.0, 0.0)
ob_mesh_collider_002.location = (0.0, 0.0, 0.0)
ob_mesh_collider_003.location = (0.0, 0.0, 0.0)
ob_mesh_collider_004.location = (0.0, 0.0, 0.0)
ob_mesh_collider_005.location = (0.0, 0.0, 0.0)
ob_mesh_collider_006.location = (0.0, 0.0, 0.0)
ob_collider.instance_collection = col_collider_collider
ob_collider_001.instance_collection = col_collider_collider_001
ob_collider_002.instance_collection = col_collider_collider_002
ob_collider_003.instance_collection = col_collider_collider_003
ob_collider_004.instance_collection = col_collider_collider_004
ob_rail.instance_collection = col_collider_collider_005
ob_collider_005.instance_collection = col_collider_collider_006

# ---- collection membership
col_collection.objects.link(ob_light)
col_collection.objects.link(ob_camera)
col_collection.objects.link(ob_frame)
col_collection.objects.link(ob_kerbetrotter_hatch)
col_collection.objects.link(ob_cutout)
col_collection.objects.link(ob_tube)
col_collection.objects.link(ob_collider)
col_collection.objects.link(ob_collider_001)
col_collection.objects.link(ob_collider_002)
col_collection.objects.link(ob_collider_003)
col_collection.objects.link(ob_handle)
col_collection.objects.link(ob_door)
col_collection.objects.link(ob_collider_004)
col_collection.objects.link(ob_rail)
col_collection.objects.link(ob_collider_005)
col_collider_collider.objects.link(ob_mesh_collider)
col_collider_collider_001.objects.link(ob_mesh_collider_001)
col_collider_collider_002.objects.link(ob_mesh_collider_002)
col_collider_collider_003.objects.link(ob_mesh_collider_003)
col_collider_collider_004.objects.link(ob_mesh_collider_004)
col_collider_collider_005.objects.link(ob_mesh_collider_005)
col_collider_collider_006.objects.link(ob_mesh_collider_006)

# ---- scene / render settings (as saved in the file)
scene.camera = ob_camera
scene.frame_start = 1; scene.frame_end = 250; scene.frame_set(2)
scene.render.engine = 'BLENDER_EEVEE_NEXT'
scene.cycles.sampling_pattern = 'TABULATED_SOBOL'
scene.cycles.use_light_tree = False
scene.view_settings.view_transform = 'Filmic'
bpy.context.view_layer.update()
